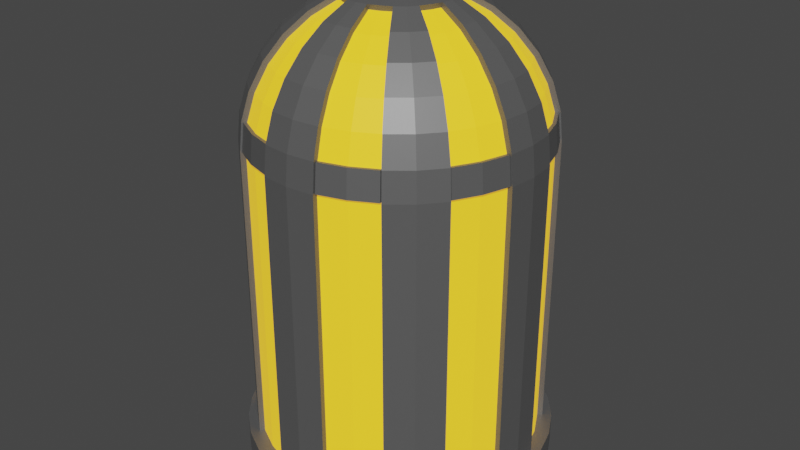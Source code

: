# Source: lightbulb.blend  (saved by Blender 3.6.11; exported with 4.5.12 LTS)
import bpy
from mathutils import Matrix  # noqa: F401  (used for matrix-valued properties, if any)

bpy.ops.wm.read_factory_settings(use_empty=True)
scene = bpy.context.scene
scene.name = 'Scene'

# ---- collections
col_collection = bpy.data.collections.new('Collection'); scene.collection.children.link(col_collection)

# ---- materials (node trees are filled in below, after node groups)
mat_material_001 = bpy.data.materials.new('Material.001')
mat_material_001.use_transparent_shadow = False
mat_material_002 = bpy.data.materials.new('Material.002')
mat_material_002.use_transparent_shadow = False

# ---- material node trees
mat_material_001.use_nodes = True; mat_material_001.node_tree.nodes.clear()
_N = mat_material_001.node_tree.nodes; _L = mat_material_001.node_tree.links
n0 = _N.new('ShaderNodeOutputMaterial'); n0.name = 'Material Output'; n0.location = (300, 300)
n1 = _N.new('ShaderNodeBsdfPrincipled'); n1.name = 'Principled BSDF'; n1.location = (10, 300)
n1.distribution = 'GGX'
n1.subsurface_method = 'RANDOM_WALK_SKIN'
n1.inputs[0].default_value = (0.1615, 0.1615, 0.1615, 1.0)
n1.inputs[1].default_value = 0.5046
n1.inputs[3].default_value = 1.45
n1.inputs[27].default_value = (0.0, 0.0, 0.0, 1.0)
n1.inputs[28].default_value = 1.0
_L.new(n1.outputs[0], n0.inputs[0])
n0.is_active_output = True
mat_material_002.use_nodes = True; mat_material_002.node_tree.nodes.clear()
_N = mat_material_002.node_tree.nodes; _L = mat_material_002.node_tree.links
n0 = _N.new('ShaderNodeBsdfPrincipled'); n0.name = 'Principled BSDF'; n0.location = (10, 300)
n0.distribution = 'GGX'
n0.subsurface_method = 'RANDOM_WALK_SKIN'
n0.inputs[0].default_value = (0.6731, 0.5009, 0.0, 1.0)
n0.inputs[3].default_value = 1.45
n0.inputs[13].default_value = 0.2523
n0.inputs[27].default_value = (0.8381, 0.3885, 0.02499, 1.0)
n0.inputs[28].default_value = 1.0
n1 = _N.new('ShaderNodeOutputMaterial'); n1.name = 'Material Output'; n1.location = (300, 300)
_L.new(n0.outputs[0], n1.inputs[0])
n1.is_active_output = True

# ---- world
world_world = bpy.data.worlds.new('World'); scene.world = world_world
world_world.use_nodes = True; world_world.node_tree.nodes.clear()
_N = world_world.node_tree.nodes; _L = world_world.node_tree.links
n0 = _N.new('ShaderNodeOutputWorld'); n0.name = 'World Output'; n0.location = (300, 300)
n1 = _N.new('ShaderNodeBackground'); n1.name = 'Background'; n1.location = (10, 300)
n1.inputs[0].default_value = (0.05088, 0.05088, 0.05088, 1.0)
_L.new(n1.outputs[0], n0.inputs[0])
n0.is_active_output = True
world_world.color = (0.05088, 0.05088, 0.05088)
world_world.use_sun_shadow = False
world_world.sun_shadow_jitter_overblur = 0.0

# ---- meshes
me_sphere = bpy.data.meshes.new('Sphere')
me_sphere.from_pydata([(0.07466, 0.3753, 0.9239), (0.1084, 0.5449, 0.8315), (0.1379, 0.6935, 0.7071), (0.1622, 0.8155, 0.5556), (0.1802, 0.9061, 0.3827), (0.1913, 0.9619, 0.1951), (0.1951, 0.9808, 0.0), (0.1464, 0.3536, 0.9239), (0.2126, 0.5133, 0.8315), (0.2706, 0.6533, 0.7071), (0.3182, 0.7682, 0.5556), (0.3536, 0.8536, 0.3827), (0.3753, 0.9061, 0.1951), (0.3827, 0.9239, 0.0), (0.2126, 0.3182, 0.9239), (0.3087, 0.4619, 0.8315), (0.3928, 0.5879, 0.7071), (0.4619, 0.6913, 0.5556), (0.5133, 0.7682, 0.3827), (0.5449, 0.8155, 0.1951), (0.5556, 0.8315, 0.0), (0.3182, 0.2126, 0.9239), (0.4619, 0.3087, 0.8315), (0.5879, 0.3928, 0.7071), (0.6913, 0.4619, 0.5556), (0.7682, 0.5133, 0.3827), (0.8155, 0.5449, 0.1951), (0.8315, 0.5556, 0.0), (0.3536, 0.1464, 0.9239), (0.5133, 0.2126, 0.8315), (0.6533, 0.2706, 0.7071), (0.7682, 0.3182, 0.5556), (0.8536, 0.3536, 0.3827), (0.9061, 0.3753, 0.1951), (0.9239, 0.3827, 0.0), (0.3753, 0.07466, 0.9239), (0.5449, 0.1084, 0.8315), (0.6935, 0.1379, 0.7071), (0.8155, 0.1622, 0.5556), (0.9061, 0.1802, 0.3827), (0.9619, 0.1913, 0.1951), (0.9808, 0.1951, 0.0), (0.3753, -0.07466, 0.9239), (0.5449, -0.1084, 0.8315), (0.6935, -0.1379, 0.7071), (0.8155, -0.1622, 0.5556), (0.9061, -0.1802, 0.3827), (0.9619, -0.1913, 0.1951), (0.9808, -0.1951, 0.0), (0.3536, -0.1464, 0.9239), (0.5133, -0.2126, 0.8315), (0.6533, -0.2706, 0.7071), (0.7682, -0.3182, 0.5556), (0.8536, -0.3536, 0.3827), (0.9061, -0.3753, 0.1951), (0.9239, -0.3827, 0.0), (0.3182, -0.2126, 0.9239), (0.4619, -0.3087, 0.8315), (0.5879, -0.3928, 0.7071), (0.6913, -0.4619, 0.5556), (0.7682, -0.5133, 0.3827), (0.8155, -0.5449, 0.1951), (0.8315, -0.5556, 0.0), (0.2126, -0.3182, 0.9239), (0.3087, -0.4619, 0.8315), (0.3928, -0.5879, 0.7071), (0.4619, -0.6913, 0.5556), (0.5133, -0.7682, 0.3827), (0.5449, -0.8155, 0.1951), (0.5556, -0.8315, 0.0), (0.1464, -0.3536, 0.9239), (0.2126, -0.5133, 0.8315), (0.2706, -0.6533, 0.7071), (0.3182, -0.7682, 0.5556), (0.3536, -0.8536, 0.3827), (0.3753, -0.9061, 0.1951), (0.3827, -0.9239, 0.0), (0.07466, -0.3753, 0.9239), (0.1084, -0.5449, 0.8315), (0.1379, -0.6935, 0.7071), (0.1622, -0.8155, 0.5556), (0.1802, -0.9061, 0.3827), (0.1913, -0.9619, 0.1951), (0.1951, -0.9808, 0.0), (-0.07466, -0.3753, 0.9239), (-0.1084, -0.5449, 0.8315), (-0.1379, -0.6935, 0.7071), (-0.1622, -0.8155, 0.5556), (-0.1802, -0.9061, 0.3827), (-0.1913, -0.9619, 0.1951), (-0.1951, -0.9808, 0.0), (-0.1464, -0.3536, 0.9239), (-0.2126, -0.5133, 0.8315), (-0.2706, -0.6533, 0.7071), (-0.3182, -0.7682, 0.5556), (-0.3536, -0.8536, 0.3827), (-0.3753, -0.9061, 0.1951), (-0.3827, -0.9239, 0.0), (-0.2126, -0.3182, 0.9239), (-0.3087, -0.4619, 0.8315), (-0.3928, -0.5879, 0.7071), (-0.4619, -0.6913, 0.5556), (-0.5133, -0.7682, 0.3827), (-0.5449, -0.8155, 0.1951), (-0.5556, -0.8315, 0.0), (-0.3182, -0.2126, 0.9239), (-0.4619, -0.3087, 0.8315), (-0.5879, -0.3928, 0.7071), (-0.6913, -0.4619, 0.5556), (-0.7682, -0.5133, 0.3827), (-0.8155, -0.5449, 0.1951), (-0.8315, -0.5556, 0.0), (-0.3536, -0.1464, 0.9239), (-0.5133, -0.2126, 0.8315), (-0.6533, -0.2706, 0.7071), (-0.7682, -0.3182, 0.5556), (-0.8536, -0.3536, 0.3827), (-0.9061, -0.3753, 0.1951), (-0.9239, -0.3827, 0.0), (-0.3753, -0.07466, 0.9239), (-0.5449, -0.1084, 0.8315), (-0.6935, -0.1379, 0.7071), (-0.8155, -0.1622, 0.5556), (-0.9061, -0.1802, 0.3827), (-0.9619, -0.1913, 0.1951), (-0.9808, -0.1951, 0.0), (-0.3753, 0.07466, 0.9239), (-0.5449, 0.1084, 0.8315), (-0.6935, 0.1379, 0.7071), (-0.8155, 0.1622, 0.5556), (-0.9061, 0.1802, 0.3827), (-0.9619, 0.1913, 0.1951), (-0.9808, 0.1951, 0.0), (-0.3536, 0.1464, 0.9239), (-0.5133, 0.2126, 0.8315), (-0.6533, 0.2706, 0.7071), (-0.7682, 0.3182, 0.5556), (-0.8536, 0.3536, 0.3827), (-0.9061, 0.3753, 0.1951), (-0.9239, 0.3827, 0.0), (-0.3182, 0.2126, 0.9239), (-0.4619, 0.3087, 0.8315), (-0.5879, 0.3928, 0.7071), (-0.6913, 0.4619, 0.5556), (-0.7682, 0.5133, 0.3827), (-0.8155, 0.5449, 0.1951), (-0.8315, 0.5556, 0.0), (-0.2126, 0.3182, 0.9239), (-0.3087, 0.4619, 0.8315), (-0.3928, 0.5879, 0.7071), (-0.4619, 0.6913, 0.5556), (-0.5133, 0.7682, 0.3827), (-0.5449, 0.8155, 0.1951), (-0.5556, 0.8315, 0.0), (-0.1464, 0.3536, 0.9239), (-0.2126, 0.5133, 0.8315), (-0.2706, 0.6533, 0.7071), (-0.3182, 0.7682, 0.5556), (-0.3536, 0.8536, 0.3827), (-0.3753, 0.9061, 0.1951), (-0.3827, 0.9239, 0.0), (-0.07466, 0.3753, 0.9239), (-0.1084, 0.5449, 0.8315), (-0.1379, 0.6935, 0.7071), (-0.1622, 0.8155, 0.5556), (-0.1802, 0.9061, 0.3827), (-0.1913, 0.9619, 0.1951), (-0.1951, 0.9808, 0.0), (0.0, 1.0, -2.146), (0.1951, 0.9808, -2.146), (0.3827, 0.9239, -2.146), (0.5556, 0.8315, -2.146), (0.7071, 0.7071, -2.146), (0.8315, 0.5556, -2.146), (0.9239, 0.3827, -2.146), (0.9808, 0.1951, -2.146), (1.0, -1.639e-07, -2.146), (0.9808, -0.1951, -2.146), (0.9239, -0.3827, -2.146), (0.8315, -0.5556, -2.146), (0.7071, -0.7071, -2.146), (0.5556, -0.8315, -2.146), (0.3827, -0.9239, -2.146), (0.1951, -0.9808, -2.146), (-3.278e-07, -1.0, -2.146), (-0.1951, -0.9808, -2.146), (-0.3827, -0.9239, -2.146), (-0.5556, -0.8315, -2.146), (-0.7071, -0.7071, -2.146), (-0.8315, -0.5556, -2.146), (-0.9239, -0.3827, -2.146), (-0.9808, -0.1951, -2.146), (-1.0, 4.47e-07, -2.146), (-0.9808, 0.1951, -2.146), (-0.9239, 0.3827, -2.146), (-0.8315, 0.5556, -2.146), (-0.7071, 0.7071, -2.146), (-0.5556, 0.8315, -2.146), (-0.3827, 0.9239, -2.146), (-0.1951, 0.9808, -2.146), (0.1951, 0.9808, -2.348), (4.318e-08, 1.0, -2.348), (0.3827, 0.9239, -2.348), (0.5556, 0.8315, -2.348), (0.7071, 0.7071, -2.348), (0.8315, 0.5556, -2.348), (0.9239, 0.3827, -2.348), (0.9808, 0.1951, -2.348), (1.0, -1.639e-07, -2.348), (0.9808, -0.1951, -2.348), (0.9239, -0.3827, -2.348), (0.8315, -0.5556, -2.348), (0.7071, -0.7071, -2.348), (0.5556, -0.8315, -2.348), (0.3827, -0.9239, -2.348), (0.1951, -0.9808, -2.348), (-2.846e-07, -1.0, -2.348), (-0.1951, -0.9808, -2.348), (-0.3827, -0.9239, -2.348), (-0.5556, -0.8315, -2.348), (-0.7071, -0.7071, -2.348), (-0.8315, -0.5556, -2.348), (-0.9239, -0.3827, -2.348), (-0.9808, -0.1951, -2.348), (-1.0, 4.47e-07, -2.348), (-0.9808, 0.1951, -2.348), (-0.9239, 0.3827, -2.348), (-0.8315, 0.5556, -2.348), (-0.7071, 0.7071, -2.348), (-0.5556, 0.8315, -2.348), (-0.3827, 0.9239, -2.348), (-0.1951, 0.9808, -2.348), (0.2151, 1.082, -2.146), (-2.987e-07, 1.103, -2.146), (0.422, 1.019, -2.146), (0.6127, 0.9169, -2.146), (0.7798, 0.7798, -2.146), (0.9169, 0.6127, -2.146), (1.019, 0.422, -2.146), (1.082, 0.2151, -2.146), (1.103, -2.114e-07, -2.146), (1.082, -0.2151, -2.146), (1.019, -0.422, -2.146), (0.9169, -0.6127, -2.146), (0.7798, -0.7798, -2.146), (0.6127, -0.9169, -2.146), (0.422, -1.019, -2.146), (0.2151, -1.082, -2.146), (-3.915e-07, -1.103, -2.146), (-0.2151, -1.082, -2.146), (-0.422, -1.019, -2.146), (-0.6127, -0.9169, -2.146), (-0.7798, -0.7798, -2.146), (-0.9169, -0.6127, -2.146), (-1.019, -0.422, -2.146), (-1.082, -0.2151, -2.146), (-1.103, 4.936e-07, -2.146), (-1.082, 0.2151, -2.146), (-1.019, 0.422, -2.146), (-0.9169, 0.6127, -2.146), (-0.7798, 0.7798, -2.146), (-0.6127, 0.9169, -2.146), (-0.422, 1.019, -2.146), (-0.2151, 1.082, -2.146), (0.2151, 1.082, -2.348), (-2.526e-07, 1.103, -2.348), (0.422, 1.019, -2.348), (0.6127, 0.9169, -2.348), (0.7798, 0.7798, -2.348), (0.9169, 0.6127, -2.348), (1.019, 0.422, -2.348), (1.082, 0.2151, -2.348), (1.103, -2.119e-07, -2.348), (1.082, -0.2151, -2.348), (1.019, -0.422, -2.348), (0.9169, -0.6127, -2.348), (0.7798, -0.7798, -2.348), (0.6127, -0.9169, -2.348), (0.422, -1.019, -2.348), (0.2151, -1.082, -2.348), (-3.464e-07, -1.103, -2.348), (-0.2151, -1.082, -2.348), (-0.422, -1.019, -2.348), (-0.6127, -0.9169, -2.348), (-0.7798, -0.7798, -2.348), (-0.9169, -0.6127, -2.348), (-1.019, -0.422, -2.348), (-1.082, -0.2151, -2.348), (-1.103, 4.936e-07, -2.348), (-1.082, 0.2151, -2.348), (-1.019, 0.422, -2.348), (-0.9169, 0.6127, -2.348), (-0.7798, 0.7798, -2.348), (-0.6127, 0.9169, -2.348), (-0.422, 1.019, -2.348), (-0.2151, 1.082, -2.348), (-6.231e-08, 1.017, 0.2023), (-9.332e-08, 1.037, 0.001829), (0.03953, 0.1987, 1.017), (0.07665, 0.3885, 0.9588), (0.1104, 0.5658, 0.8624), (0.1406, 0.72, 0.7334), (0.1653, 0.8465, 0.5762), (0.1836, 0.9406, 0.3969), (0.1949, 0.9984, 0.2023), (0.1988, 1.018, 0.00182), (-3.778e-08, 0.5765, 0.8625), (-4.138e-08, 0.8626, 0.5762), (0.07753, 0.1872, 1.017), (0.1506, 0.3636, 0.9597), (0.1126, 0.1685, 1.017), (0.2205, 0.3289, 0.9588), (0.322, 0.4782, 0.8624), (0.4097, 0.6085, 0.7334), (0.4817, 0.7155, 0.5762), (0.5352, 0.7949, 0.3969), (0.5682, 0.8439, 0.2023), (0.5793, 0.8603, 0.00182), (0.1433, 0.1433, 1.017), (0.2809, 0.2809, 0.9583), (0.4076, 0.4076, 0.8625), (0.5188, 0.5188, 0.7334), (0.61, 0.61, 0.5762), (0.6777, 0.6777, 0.3969), (0.7195, 0.7195, 0.2023), (0.7335, 0.7335, 0.001829), (0.1685, 0.1126, 1.017), (0.3289, 0.2205, 0.9588), (0.4782, 0.322, 0.8624), (0.6085, 0.4097, 0.7334), (0.7155, 0.4817, 0.5762), (0.7949, 0.5352, 0.3969), (0.8439, 0.5682, 0.2023), (0.8603, 0.5793, 0.00182), (1.08e-09, -1.276e-09, 1.037), (0.1872, 0.07753, 1.017), (0.3636, 0.1506, 0.9597), (0.1987, 0.03953, 1.017), (0.3885, 0.07665, 0.9588), (0.5658, 0.1104, 0.8624), (0.72, 0.1406, 0.7334), (0.8465, 0.1653, 0.5762), (0.9406, 0.1836, 0.3969), (0.9984, 0.1949, 0.2023), (1.018, 0.1988, 0.00182), (0.2026, -1.148e-08, 1.017), (0.3972, -2.401e-08, 0.9583), (0.5765, -5.703e-08, 0.8625), (0.7337, 1.001e-08, 0.7334), (0.8626, -9.48e-08, 0.5762), (0.9585, 4.299e-08, 0.3969), (1.017, -9.715e-08, 0.2023), (1.037, -1.787e-07, 0.001829), (0.1987, -0.03953, 1.017), (0.3885, -0.07665, 0.9588), (0.5658, -0.1104, 0.8624), (0.72, -0.1406, 0.7334), (0.8465, -0.1653, 0.5762), (0.9406, -0.1836, 0.3969), (0.9984, -0.1949, 0.2023), (1.018, -0.1988, 0.00182), (0.1872, -0.07753, 1.017), (0.3636, -0.1506, 0.9597), (0.1685, -0.1126, 1.017), (0.3289, -0.2205, 0.9588), (0.4782, -0.322, 0.8624), (0.6085, -0.4097, 0.7334), (0.7155, -0.4817, 0.5762), (0.7949, -0.5352, 0.3969), (0.8438, -0.5682, 0.2023), (0.8603, -0.5793, 0.00182), (0.1433, -0.1433, 1.017), (0.2809, -0.2809, 0.9583), (0.4076, -0.4076, 0.8625), (0.5188, -0.5188, 0.7334), (0.61, -0.61, 0.5762), (0.6777, -0.6777, 0.3969), (0.7195, -0.7195, 0.2023), (0.7335, -0.7335, 0.001829), (0.1126, -0.1685, 1.017), (0.2205, -0.3289, 0.9588), (0.322, -0.4782, 0.8624), (0.4097, -0.6085, 0.7334), (0.4817, -0.7155, 0.5762), (0.5352, -0.7949, 0.3969), (0.5682, -0.8438, 0.2023), (0.5793, -0.8603, 0.00182), (0.07753, -0.1872, 1.017), (0.1506, -0.3636, 0.9597), (0.03953, -0.1987, 1.017), (0.07665, -0.3885, 0.9588), (0.1104, -0.5658, 0.8624), (0.1406, -0.72, 0.7334), (0.1653, -0.8465, 0.5762), (0.1836, -0.9406, 0.3969), (0.1949, -0.9984, 0.2023), (0.1988, -1.018, 0.00182), (-8.064e-09, -0.2026, 1.017), (-5.399e-08, -0.3972, 0.9583), (-1.018e-07, -0.5765, 0.8625), (-2.006e-08, -0.7337, 0.7334), (-1.114e-07, -0.8626, 0.5762), (2.575e-08, -0.9585, 0.3969), (-1.439e-07, -1.017, 0.2023), (-3.475e-07, -1.037, 0.001829), (-0.03953, -0.1987, 1.017), (-0.07665, -0.3885, 0.9588), (-0.1104, -0.5658, 0.8624), (-0.1406, -0.72, 0.7334), (-0.1653, -0.8465, 0.5762), (-0.1836, -0.9406, 0.3969), (-0.1949, -0.9984, 0.2023), (-0.1988, -1.018, 0.00182), (-0.07753, -0.1872, 1.017), (-0.1506, -0.3636, 0.9597), (-0.1126, -0.1685, 1.017), (-0.2205, -0.3289, 0.9588), (-0.322, -0.4782, 0.8624), (-0.4097, -0.6085, 0.7334), (-0.4817, -0.7155, 0.5762), (-0.5352, -0.7949, 0.3969), (-0.5682, -0.8438, 0.2023), (-0.5793, -0.8603, 0.00182), (-0.1433, -0.1433, 1.017), (-0.2809, -0.2809, 0.9583), (-0.4076, -0.4076, 0.8625), (-0.5188, -0.5188, 0.7334), (-0.61, -0.61, 0.5762), (-0.6777, -0.6777, 0.3969), (-0.7195, -0.7195, 0.2023), (-0.7335, -0.7335, 0.001829), (-0.1685, -0.1126, 1.017), (-0.3289, -0.2205, 0.9588), (-0.4782, -0.322, 0.8624), (-0.6085, -0.4097, 0.7334), (-0.7155, -0.4817, 0.5762), (-0.7949, -0.5352, 0.3969), (-0.8438, -0.5682, 0.2023), (-0.8603, -0.5793, 0.00182), (-0.1872, -0.07753, 1.017), (-0.3636, -0.1506, 0.9597), (-0.1987, -0.03953, 1.017), (-0.3885, -0.07665, 0.9588), (-0.5658, -0.1104, 0.8624), (-0.72, -0.1406, 0.7334), (-0.8465, -0.1653, 0.5762), (-0.9406, -0.1836, 0.3969), (-0.9984, -0.1949, 0.2023), (-1.018, -0.1987, 0.00182), (-0.2026, 1.977e-08, 1.017), (-0.3972, 5.484e-08, 0.9583), (-0.5765, 1.548e-07, 0.8625), (-0.7337, 3.622e-08, 0.7334), (-0.8626, 1.742e-07, 0.5762), (-0.9585, 2.3e-08, 0.3969), (-1.017, 2.83e-07, 0.2023), (-1.037, 4.651e-07, 0.001829), (-0.1987, 0.03953, 1.017), (-0.3885, 0.07665, 0.9588), (-0.5658, 0.1104, 0.8624), (-0.72, 0.1406, 0.7334), (-0.8465, 0.1653, 0.5762), (-0.9406, 0.1836, 0.3969), (-0.9984, 0.1949, 0.2023), (-1.018, 0.1988, 0.00182), (-0.1872, 0.07753, 1.017), (-0.3636, 0.1506, 0.9597), (-0.1685, 0.1126, 1.017), (-0.3289, 0.2205, 0.9588), (-0.4782, 0.322, 0.8624), (-0.6085, 0.4097, 0.7334), (-0.7155, 0.4817, 0.5762), (-0.7949, 0.5352, 0.3969), (-0.8438, 0.5682, 0.2023), (-0.8603, 0.5793, 0.00182), (-0.1433, 0.1433, 1.017), (-0.2809, 0.2809, 0.9583), (-0.4076, 0.4076, 0.8625), (-0.5188, 0.5188, 0.7334), (-0.61, 0.61, 0.5762), (-0.6777, 0.6777, 0.3969), (-0.7195, 0.7195, 0.2023), (-0.7335, 0.7335, 0.001829), (-0.1126, 0.1685, 1.017), (-0.2205, 0.3289, 0.9588), (-0.322, 0.4782, 0.8624), (-0.4097, 0.6085, 0.7334), (-0.4817, 0.7155, 0.5762), (-0.5352, 0.7949, 0.3969), (-0.5682, 0.8438, 0.2023), (-0.5793, 0.8603, 0.00182), (-0.07753, 0.1872, 1.017), (-0.1506, 0.3636, 0.9597), (-0.03953, 0.1987, 1.017), (-0.07665, 0.3885, 0.9588), (-0.1104, 0.5658, 0.8624), (-0.1406, 0.72, 0.7334), (-0.1653, 0.8465, 0.5762), (-0.1836, 0.9406, 0.3969), (-0.1949, 0.9984, 0.2023), (-0.1988, 1.018, 0.00182), (-1.36e-09, 0.2026, 1.017), (3.618e-08, 0.3972, 0.9583), (5.617e-08, 0.7337, 0.7334), (1.435e-08, 0.9585, 0.3969), (0.1988, 1.018, -2.146), (-1.083e-07, 1.037, -2.146), (0.7335, 0.7335, -2.146), (0.5793, 0.8604, -2.146), (0.8604, 0.5793, -2.146), (1.037, -1.812e-07, -2.146), (1.018, 0.1988, -2.146), (1.018, -0.1988, -2.146), (0.7335, -0.7335, -2.146), (0.8604, -0.5793, -2.146), (0.5793, -0.8604, -2.146), (-3.506e-07, -1.037, -2.146), (0.1988, -1.018, -2.146), (-0.1988, -1.018, -2.146), (-0.7335, -0.7335, -2.146), (-0.5793, -0.8604, -2.146), (-0.8604, -0.5793, -2.146), (-1.018, -0.1988, -2.146), (-1.037, 4.641e-07, -2.146), (-1.018, 0.1988, -2.146), (-0.7335, 0.7335, -2.146), (-0.8604, 0.5793, -2.146), (-0.5793, 0.8604, -2.146), (-0.1988, 1.018, -2.146), (0.1986, 0.9859, 0.1975), (0.2024, 1.005, 0.002455), (0.3849, 0.9293, 0.1976), (0.3923, 0.947, 0.002467), (0.5567, 0.8376, 0.1975), (0.5674, 0.8536, 0.002455), (0.8376, 0.5567, 0.1975), (0.8536, 0.5674, 0.002455), (0.9293, 0.3849, 0.1976), (0.947, 0.3923, 0.002467), (0.9859, 0.1986, 0.1975), (1.005, 0.2024, 0.002455), (0.9859, -0.1986, 0.1975), (1.005, -0.2024, 0.002455), (0.9293, -0.3849, 0.1976), (0.947, -0.3923, 0.002467), (0.8376, -0.5567, 0.1975), (0.8536, -0.5674, 0.002455), (0.5567, -0.8376, 0.1975), (0.5674, -0.8536, 0.002455), (0.3849, -0.9293, 0.1976), (0.3923, -0.947, 0.002467), (0.1986, -0.9859, 0.1975), (0.2024, -1.005, 0.002455), (-0.1986, -0.9859, 0.1975), (-0.2024, -1.005, 0.002455), (-0.3849, -0.9293, 0.1976), (-0.3923, -0.947, 0.002467), (-0.5567, -0.8376, 0.1975), (-0.5674, -0.8536, 0.002455), (-0.8376, -0.5567, 0.1975), (-0.8536, -0.5674, 0.002455), (-0.9293, -0.3849, 0.1976), (-0.947, -0.3923, 0.002467), (-0.9859, -0.1986, 0.1975), (-1.005, -0.2024, 0.002455), (-0.9859, 0.1986, 0.1975), (-1.005, 0.2024, 0.002455), (-0.9293, 0.3849, 0.1976), (-0.947, 0.3923, 0.002467), (-0.8376, 0.5567, 0.1975), (-0.8536, 0.5674, 0.002455), (-0.5567, 0.8376, 0.1975), (-0.5674, 0.8536, 0.002455), (-0.3849, 0.9293, 0.1976), (-0.3923, 0.947, 0.002467), (-0.1986, 0.9859, 0.1975), (-0.2024, 1.005, 0.002455)], [], [(1, 0, 7, 8), (2, 1, 8, 9), (3, 2, 9, 10), (4, 3, 10, 11), (5, 4, 11, 12), (83, 76, 550, 552), (11, 10, 17, 18), (12, 11, 18, 19), (89, 96, 555, 553), (8, 7, 14, 15), (9, 8, 15, 16), (10, 9, 16, 17), (23, 22, 29, 30), (24, 23, 30, 31), (25, 24, 31, 32), (26, 25, 32, 33), (145, 146, 570, 569), (22, 21, 28, 29), (75, 82, 551, 549), (29, 28, 35, 36), (30, 29, 36, 37), (31, 30, 37, 38), (32, 31, 38, 39), (33, 32, 39, 40), (39, 38, 341, 342), (140, 133, 466, 468), (6, 169, 505, 305), (164, 163, 496, 497), (38, 37, 340, 341), (14, 7, 309, 311), (163, 162, 495, 496), (37, 36, 339, 340), (89, 90, 412, 411), (69, 181, 515, 386), (162, 161, 494, 495), (36, 35, 338, 339), (88, 89, 411, 410), (87, 88, 410, 409), (171, 20, 317, 508), (28, 21, 327, 336), (45, 44, 51, 52), (46, 45, 52, 53), (47, 46, 53, 54), (6, 5, 529, 530), (86, 87, 409, 408), (48, 177, 512, 360), (43, 42, 49, 50), (44, 43, 50, 51), (85, 86, 408, 407), (146, 145, 473, 474), (50, 49, 56, 57), (51, 50, 57, 58), (52, 51, 58, 59), (53, 52, 59, 60), (54, 53, 60, 61), (13, 6, 530, 532), (84, 85, 407, 406), (145, 144, 472, 473), (20, 19, 316, 317), (119, 112, 440, 442), (144, 143, 471, 472), (19, 18, 315, 316), (90, 185, 518, 412), (143, 142, 470, 471), (18, 17, 314, 315), (142, 141, 469, 470), (17, 16, 313, 314), (195, 146, 474, 526), (68, 69, 386, 385), (154, 147, 484, 492), (141, 140, 468, 469), (16, 15, 312, 313), (67, 66, 73, 74), (68, 67, 74, 75), (125, 118, 562, 564), (168, 199, 528, 506), (67, 68, 385, 384), (64, 63, 70, 71), (65, 64, 71, 72), (66, 65, 72, 73), (71, 70, 77, 78), (72, 71, 78, 79), (73, 72, 79, 80), (74, 73, 80, 81), (75, 74, 81, 82), (33, 40, 539, 537), (15, 14, 311, 312), (66, 67, 384, 383), (65, 66, 383, 382), (197, 196, 525, 527), (64, 65, 382, 381), (125, 124, 447, 448), (98, 91, 414, 416), (196, 195, 526, 525), (63, 64, 381, 380), (124, 123, 446, 447), (123, 122, 445, 446), (122, 121, 444, 445), (193, 192, 523, 524), (121, 120, 443, 444), (47, 48, 360, 359), (192, 191, 522, 523), (120, 119, 442, 443), (133, 126, 458, 466), (89, 88, 95, 96), (160, 153, 572, 574), (46, 47, 359, 358), (45, 46, 358, 357), (85, 84, 91, 92), (86, 85, 92, 93), (87, 86, 93, 94), (88, 87, 94, 95), (93, 92, 99, 100), (94, 93, 100, 101), (95, 94, 101, 102), (96, 95, 102, 103), (76, 69, 548, 550), (7, 0, 299, 309), (44, 45, 357, 356), (92, 91, 98, 99), (189, 188, 519, 521), (43, 44, 356, 355), (104, 103, 421, 422), (188, 187, 520, 519), (42, 43, 355, 354), (103, 102, 420, 421), (102, 101, 419, 420), (112, 105, 432, 440), (101, 100, 418, 419), (185, 184, 516, 518), (100, 99, 417, 418), (184, 183, 517, 516), (152, 153, 490, 489), (99, 98, 416, 417), (151, 152, 489, 488), (26, 27, 333, 332), (5, 12, 531, 529), (150, 151, 488, 487), (25, 26, 332, 331), (106, 105, 112, 113), (107, 106, 113, 114), (108, 107, 114, 115), (109, 108, 115, 116), (110, 109, 116, 117), (115, 114, 121, 122), (116, 115, 122, 123), (117, 116, 123, 124), (117, 124, 563, 561), (77, 70, 388, 390), (181, 180, 513, 515), (113, 112, 119, 120), (114, 113, 120, 121), (149, 150, 487, 486), (24, 25, 331, 330), (180, 179, 514, 513), (148, 149, 486, 485), (23, 24, 330, 329), (183, 83, 396, 517), (83, 82, 395, 396), (147, 148, 485, 484), (22, 23, 329, 328), (82, 81, 394, 395), (91, 84, 406, 414), (5, 6, 305, 304), (21, 22, 328, 327), (81, 80, 393, 394), (4, 5, 304, 303), (177, 176, 510, 512), (191, 125, 448, 522), (127, 126, 133, 134), (128, 127, 134, 135), (129, 128, 135, 136), (130, 129, 136, 137), (131, 130, 137, 138), (41, 34, 538, 540), (80, 79, 392, 393), (137, 136, 143, 144), (138, 137, 144, 145), (152, 159, 573, 571), (3, 4, 303, 302), (176, 175, 511, 510), (134, 133, 140, 141), (135, 134, 141, 142), (136, 135, 142, 143), (79, 78, 391, 392), (131, 132, 464, 463), (2, 3, 302, 301), (78, 77, 390, 391), (130, 131, 463, 462), (1, 2, 301, 300), (56, 49, 362, 364), (199, 167, 500, 528), (129, 130, 462, 461), (0, 1, 300, 299), (173, 172, 507, 509), (128, 129, 461, 460), (172, 171, 508, 507), (175, 41, 344, 511), (127, 128, 460, 459), (62, 61, 369, 370), (148, 147, 154, 155), (149, 148, 155, 156), (150, 149, 156, 157), (151, 150, 157, 158), (152, 151, 158, 159), (68, 75, 549, 547), (179, 62, 370, 514), (70, 63, 380, 388), (159, 158, 165, 166), (132, 131, 565, 566), (126, 127, 459, 458), (61, 60, 368, 369), (155, 154, 161, 162), (156, 155, 162, 163), (157, 156, 163, 164), (158, 157, 164, 165), (169, 168, 506, 505), (60, 59, 367, 368), (27, 173, 509, 333), (59, 58, 366, 367), (161, 154, 492, 494), (58, 57, 365, 366), (110, 111, 438, 437), (187, 104, 422, 520), (139, 146, 195, 194), (35, 28, 336, 338), (48, 55, 178, 177), (13, 20, 171, 170), (57, 56, 364, 365), (109, 110, 437, 436), (111, 189, 521, 438), (132, 139, 194, 193), (111, 118, 190, 189), (97, 104, 187, 186), (108, 109, 436, 435), (6, 13, 170, 169), (107, 108, 435, 434), (132, 193, 524, 464), (34, 41, 175, 174), (160, 167, 199, 198), (49, 42, 354, 362), (106, 107, 434, 433), (167, 166, 499, 500), (41, 40, 343, 344), (69, 76, 182, 181), (153, 160, 198, 197), (118, 125, 191, 190), (105, 106, 433, 432), (153, 197, 527, 490), (27, 34, 174, 173), (166, 165, 498, 499), (76, 83, 183, 182), (90, 97, 186, 185), (40, 39, 342, 343), (165, 164, 497, 498), (55, 62, 179, 178), (231, 230, 294, 295), (200, 202, 203, 204, 205, 206, 207, 208, 209, 210, 211, 212, 213, 214, 215, 216, 217, 218, 219, 220, 221, 222, 223, 224, 225, 226, 227, 228, 229, 230, 231, 201), (183, 184, 248, 247), (204, 203, 267, 268), (230, 229, 293, 294), (182, 183, 247, 246), (203, 202, 266, 267), (229, 228, 292, 293), (181, 182, 246, 245), (202, 200, 264, 266), (228, 227, 291, 292), (180, 181, 245, 244), (200, 201, 265, 264), (227, 226, 290, 291), (179, 180, 244, 243), (226, 225, 289, 290), (178, 179, 243, 242), (225, 224, 288, 289), (177, 178, 242, 241), (224, 223, 287, 288), (176, 177, 241, 240), (223, 222, 286, 287), (175, 176, 240, 239), (222, 221, 285, 286), (174, 175, 239, 238), (221, 220, 284, 285), (173, 174, 238, 237), (199, 168, 233, 263), (220, 219, 283, 284), (172, 173, 237, 236), (198, 199, 263, 262), (219, 218, 282, 283), (171, 172, 236, 235), (252, 253, 285, 284), (239, 240, 272, 271), (253, 254, 286, 285), (240, 241, 273, 272), (254, 255, 287, 286), (241, 242, 274, 273), (255, 256, 288, 287), (242, 243, 275, 274), (256, 257, 289, 288), (243, 244, 276, 275), (257, 258, 290, 289), (244, 245, 277, 276), (258, 259, 291, 290), (245, 246, 278, 277), (233, 232, 264, 265), (259, 260, 292, 291), (246, 247, 279, 278), (232, 234, 266, 264), (260, 261, 293, 292), (247, 248, 280, 279), (234, 235, 267, 266), (261, 262, 294, 293), (248, 249, 281, 280), (235, 236, 268, 267), (262, 263, 295, 294), (249, 250, 282, 281), (236, 237, 269, 268), (263, 233, 265, 295), (250, 251, 283, 282), (237, 238, 270, 269), (251, 252, 284, 283), (238, 239, 271, 270), (205, 204, 268, 269), (184, 185, 249, 248), (201, 231, 295, 265), (206, 205, 269, 270), (185, 186, 250, 249), (207, 206, 270, 271), (186, 187, 251, 250), (208, 207, 271, 272), (187, 188, 252, 251), (209, 208, 272, 273), (188, 189, 253, 252), (210, 209, 273, 274), (189, 190, 254, 253), (211, 210, 274, 275), (190, 191, 255, 254), (212, 211, 275, 276), (191, 192, 256, 255), (213, 212, 276, 277), (192, 193, 257, 256), (214, 213, 277, 278), (193, 194, 258, 257), (215, 214, 278, 279), (194, 195, 259, 258), (168, 169, 232, 233), (216, 215, 279, 280), (195, 196, 260, 259), (169, 170, 234, 232), (217, 216, 280, 281), (196, 197, 261, 260), (170, 171, 235, 234), (218, 217, 281, 282), (197, 198, 262, 261), (503, 306, 300, 301), (307, 503, 301, 302), (504, 307, 302, 303), (296, 504, 303, 304), (297, 296, 304, 305), (501, 334, 298), (502, 501, 298, 299), (306, 502, 299, 300), (299, 298, 308, 309), (298, 334, 308), (308, 334, 310), (309, 308, 310, 311), (312, 311, 319, 320), (313, 312, 320, 321), (314, 313, 321, 322), (315, 314, 322, 323), (316, 315, 323, 324), (317, 316, 324, 325), (310, 334, 318), (311, 310, 318, 319), (324, 323, 331, 332), (325, 324, 332, 333), (318, 334, 326), (319, 318, 326, 327), (320, 319, 327, 328), (321, 320, 328, 329), (322, 321, 329, 330), (323, 322, 330, 331), (326, 334, 335), (327, 326, 335, 336), (335, 334, 337), (336, 335, 337, 338), (340, 339, 347, 348), (341, 340, 348, 349), (342, 341, 349, 350), (343, 342, 350, 351), (344, 343, 351, 352), (337, 334, 345), (338, 337, 345, 346), (339, 338, 346, 347), (352, 351, 359, 360), (345, 334, 353), (346, 345, 353, 354), (347, 346, 354, 355), (348, 347, 355, 356), (349, 348, 356, 357), (350, 349, 357, 358), (351, 350, 358, 359), (353, 334, 361), (354, 353, 361, 362), (361, 334, 363), (362, 361, 363, 364), (367, 366, 374, 375), (368, 367, 375, 376), (369, 368, 376, 377), (370, 369, 377, 378), (363, 334, 371), (364, 363, 371, 372), (365, 364, 372, 373), (366, 365, 373, 374), (372, 371, 379, 380), (373, 372, 380, 381), (374, 373, 381, 382), (375, 374, 382, 383), (376, 375, 383, 384), (377, 376, 384, 385), (378, 377, 385, 386), (371, 334, 379), (379, 334, 387), (380, 379, 387, 388), (387, 334, 389), (388, 387, 389, 390), (395, 394, 402, 403), (396, 395, 403, 404), (389, 334, 397), (390, 389, 397, 398), (391, 390, 398, 399), (392, 391, 399, 400), (393, 392, 400, 401), (394, 393, 401, 402), (399, 398, 406, 407), (400, 399, 407, 408), (401, 400, 408, 409), (402, 401, 409, 410), (403, 402, 410, 411), (404, 403, 411, 412), (397, 334, 405), (398, 397, 405, 406), (405, 334, 413), (406, 405, 413, 414), (413, 334, 415), (414, 413, 415, 416), (422, 421, 429, 430), (415, 334, 423), (416, 415, 423, 424), (417, 416, 424, 425), (418, 417, 425, 426), (419, 418, 426, 427), (420, 419, 427, 428), (421, 420, 428, 429), (426, 425, 433, 434), (427, 426, 434, 435), (428, 427, 435, 436), (429, 428, 436, 437), (430, 429, 437, 438), (423, 334, 431), (424, 423, 431, 432), (425, 424, 432, 433), (431, 334, 439), (432, 431, 439, 440), (439, 334, 441), (440, 439, 441, 442), (442, 441, 449, 450), (443, 442, 450, 451), (444, 443, 451, 452), (445, 444, 452, 453), (446, 445, 453, 454), (447, 446, 454, 455), (448, 447, 455, 456), (441, 334, 449), (454, 453, 461, 462), (455, 454, 462, 463), (456, 455, 463, 464), (449, 334, 457), (450, 449, 457, 458), (451, 450, 458, 459), (452, 451, 459, 460), (453, 452, 460, 461), (458, 457, 465, 466), (457, 334, 465), (465, 334, 467), (466, 465, 467, 468), (469, 468, 476, 477), (470, 469, 477, 478), (471, 470, 478, 479), (472, 471, 479, 480), (473, 472, 480, 481), (474, 473, 481, 482), (467, 334, 475), (468, 467, 475, 476), (481, 480, 488, 489), (482, 481, 489, 490), (475, 334, 483), (476, 475, 483, 484), (477, 476, 484, 485), (478, 477, 485, 486), (479, 478, 486, 487), (480, 479, 487, 488), (483, 334, 491), (484, 483, 491, 492), (491, 334, 493), (492, 491, 493, 494), (496, 495, 306, 503), (497, 496, 503, 307), (498, 497, 307, 504), (499, 498, 504, 296), (500, 499, 296, 297), (493, 334, 501), (494, 493, 501, 502), (495, 494, 502, 306), (404, 412, 518, 516), (378, 386, 515, 513), (297, 305, 505, 506), (482, 490, 527, 525), (325, 333, 509, 507), (370, 378, 513, 514), (474, 482, 525, 526), (317, 325, 507, 508), (448, 456, 523, 522), (500, 297, 506, 528), (430, 438, 521, 519), (396, 404, 516, 517), (352, 360, 512, 510), (456, 464, 524, 523), (344, 352, 510, 511), (422, 430, 519, 520), (530, 529, 531, 532), (532, 531, 533, 534), (536, 535, 537, 538), (538, 537, 539, 540), (542, 541, 543, 544), (544, 543, 545, 546), (548, 547, 549, 550), (550, 549, 551, 552), (554, 553, 555, 556), (556, 555, 557, 558), (560, 559, 561, 562), (562, 561, 563, 564), (566, 565, 567, 568), (568, 567, 569, 570), (572, 571, 573, 574), (574, 573, 575, 576), (103, 104, 558, 557), (69, 68, 547, 548), (61, 62, 546, 545), (26, 33, 537, 535), (97, 90, 554, 556), (62, 55, 544, 546), (34, 27, 536, 538), (138, 145, 569, 567), (153, 152, 571, 572), (111, 110, 559, 560), (146, 139, 568, 570), (27, 26, 535, 536), (19, 20, 534, 533), (131, 138, 567, 565), (96, 103, 557, 555), (47, 54, 543, 541), (166, 167, 576, 575), (139, 132, 566, 568), (118, 111, 560, 562), (90, 89, 553, 554), (104, 97, 556, 558), (82, 83, 552, 551), (124, 125, 564, 563), (55, 48, 542, 544), (159, 166, 575, 573), (110, 117, 561, 559), (12, 19, 533, 531), (54, 61, 545, 543), (20, 13, 532, 534), (167, 160, 574, 576), (48, 47, 541, 542), (40, 41, 540, 539)])
me_sphere.polygons.foreach_set('material_index', [1, 1, 1, 1, 1, 0, 1, 1, 0, 1, 1, 1, 1, 1, 1, 1, 0, 1, 0, 1, 1, 1, 1, 1, 0, 0, 0, 0, 0, 0, 0, 0, 0, 0, 0, 0, 0, 0, 0, 0, 1, 1, 1, 0, 0, 0, 1, 1, 0, 0, 1, 1, 1, 1, 1, 0, 0, 0, 0, 0, 0, 0, 0, 0, 0, 0, 0, 0, 0, 0, 0, 0, 1, 1, 0, 0, 0, 1, 1, 1, 1, 1, 1, 1, 1, 0, 0, 0, 0, 0, 0, 0, 0, 0, 0, 0, 0, 0, 0, 0, 0, 0, 0, 0, 1, 0, 0, 0, 1, 1, 1, 1, 1, 1, 1, 1, 0, 0, 0, 1, 0, 0, 0, 0, 0, 0, 0, 0, 0, 0, 0, 0, 0, 0, 0, 0, 0, 0, 0, 1, 1, 1, 1, 1, 1, 1, 1, 0, 0, 0, 1, 1, 0, 0, 0, 0, 0, 0, 0, 0, 0, 0, 0, 0, 0, 0, 0, 0, 0, 1, 1, 1, 1, 1, 0, 0, 1, 1, 0, 0, 0, 1, 1, 1, 0, 0, 0, 0, 0, 0, 0, 0, 0, 0, 0, 0, 0, 0, 0, 0, 1, 1, 1, 1, 1, 0, 0, 0, 1, 0, 0, 0, 1, 1, 1, 1, 0, 0, 0, 0, 0, 0, 0, 0, 1, 0, 1, 1, 0, 0, 0, 1, 1, 1, 0, 1, 0, 0, 1, 1, 0, 0, 0, 0, 1, 1, 1, 0, 0, 1, 0, 1, 1, 0, 0, 1, 0, 0, 0, 0, 0, 0, 0, 0, 0, 0, 0, 0, 0, 0, 0, 0, 0, 0, 0, 0, 0, 0, 0, 0, 0, 0, 0, 0, 0, 0, 0, 0, 0, 0, 0, 0, 0, 0, 0, 0, 0, 0, 0, 0, 0, 0, 0, 0, 0, 0, 0, 0, 0, 0, 0, 0, 0, 0, 0, 0, 0, 0, 0, 0, 0, 0, 0, 0, 0, 0, 0, 0, 0, 0, 0, 0, 0, 0, 0, 0, 0, 0, 0, 0, 0, 0, 0, 0, 0, 0, 0, 0, 0, 0, 0, 0, 0, 0, 0, 0, 0, 0, 0, 0, 0, 0, 0, 0, 0, 0, 0, 0, 0, 0, 0, 0, 0, 0, 0, 0, 0, 0, 0, 0, 0, 0, 0, 0, 0, 0, 0, 0, 0, 0, 0, 0, 0, 0, 0, 0, 0, 0, 0, 0, 0, 0, 0, 0, 0, 0, 0, 0, 0, 0, 0, 0, 0, 0, 0, 0, 0, 0, 0, 0, 0, 0, 0, 0, 0, 0, 0, 0, 0, 0, 0, 0, 0, 0, 0, 0, 0, 0, 0, 0, 0, 0, 0, 0, 0, 0, 0, 0, 0, 0, 0, 0, 0, 0, 0, 0, 0, 0, 0, 0, 0, 0, 0, 0, 0, 0, 0, 0, 0, 0, 0, 0, 0, 0, 0, 0, 0, 0, 0, 0, 0, 0, 0, 0, 0, 0, 0, 0, 0, 0, 0, 0, 0, 0, 0, 0, 0, 0, 0, 0, 0, 0, 0, 0, 0, 0, 0, 0, 0, 0, 0, 0, 0, 0, 0, 0, 0, 0, 0, 0, 0, 0, 0, 0, 0, 0, 0, 0, 0, 0, 0, 0, 0, 0, 0, 0, 0, 0, 0, 0, 0, 0, 0, 0, 0, 0, 0, 0, 0, 0, 0, 0, 0, 0, 0, 0, 0, 0, 0, 0, 0, 0, 0, 0, 0, 0, 0, 0, 0, 0, 0, 0, 0, 0, 0, 0, 0])
_uv = me_sphere.uv_layers.new(name='UVMap')
_uv.uv.foreach_set('vector', [0.7188, 0.8125, 0.7188, 0.875, 0.6875, 0.875, 0.6875, 0.8125, 0.7188, 0.75, 0.7188, 0.8125, 0.6875, 0.8125, 0.6875, 0.75, 0.7188, 0.6875, 0.7188, 0.75, 0.6875, 0.75, 0.6875, 0.6875, 0.7188, 0.625, 0.7188, 0.6875, 0.6875, 0.6875, 0.6875, 0.625, 0.7188, 0.5625, 0.7188, 0.625, 0.6875, 0.625, 0.6875, 0.5625, 0.2812, 0.5, 0.3125, 0.5, 0.3125, 0.5, 0.2812, 0.5, 0.6875, 0.625, 0.6875, 0.6875, 0.6562, 0.6875, 0.6562, 0.625, 0.6875, 0.5625, 0.6875, 0.625, 0.6562, 0.625, 0.6562, 0.5625, 0.2188, 0.5625, 0.1875, 0.5625, 0.1875, 0.5625, 0.2188, 0.5625, 0.6875, 0.8125, 0.6875, 0.875, 0.6562, 0.875, 0.6562, 0.8125, 0.6875, 0.75, 0.6875, 0.8125, 0.6562, 0.8125, 0.6562, 0.75, 0.6875, 0.6875, 0.6875, 0.75, 0.6562, 0.75, 0.6562, 0.6875, 0.5938, 0.75, 0.5938, 0.8125, 0.5625, 0.8125, 0.5625, 0.75, 0.5938, 0.6875, 0.5938, 0.75, 0.5625, 0.75, 0.5625, 0.6875, 0.5938, 0.625, 0.5938, 0.6875, 0.5625, 0.6875, 0.5625, 0.625, 0.5938, 0.5625, 0.5938, 0.625, 0.5625, 0.625, 0.5625, 0.5625, 0.9062, 0.5625, 0.9062, 0.5, 0.9062, 0.5, 0.9062, 0.5625, 0.5938, 0.8125, 0.5938, 0.875, 0.5625, 0.875, 0.5625, 0.8125, 0.3125, 0.5625, 0.2812, 0.5625, 0.2812, 0.5625, 0.3125, 0.5625, 0.5625, 0.8125, 0.5625, 0.875, 0.5312, 0.875, 0.5312, 0.8125, 0.5625, 0.75, 0.5625, 0.8125, 0.5312, 0.8125, 0.5312, 0.75, 0.5625, 0.6875, 0.5625, 0.75, 0.5312, 0.75, 0.5312, 0.6875, 0.5625, 0.625, 0.5625, 0.6875, 0.5312, 0.6875, 0.5312, 0.625, 0.5625, 0.5625, 0.5625, 0.625, 0.5312, 0.625, 0.5312, 0.5625, 0.5312, 0.625, 0.5312, 0.6875, 0.5312, 0.6875, 0.5312, 0.625, 0.9062, 0.875, 0.9375, 0.875, 0.9375, 0.875, 0.9062, 0.875, 0.7188, 0.5, 0.7188, 0.5, 0.7188, 0.5, 0.7188, 0.5, 0.7812, 0.6875, 0.7812, 0.75, 0.7812, 0.75, 0.7812, 0.6875, 0.5312, 0.6875, 0.5312, 0.75, 0.5312, 0.75, 0.5312, 0.6875, 0.6562, 0.875, 0.6875, 0.875, 0.6875, 0.875, 0.6562, 0.875, 0.7812, 0.75, 0.7812, 0.8125, 0.7812, 0.8125, 0.7812, 0.75, 0.5312, 0.75, 0.5312, 0.8125, 0.5312, 0.8125, 0.5312, 0.75, 0.2188, 0.5625, 0.2187, 0.5, 0.2187, 0.5, 0.2188, 0.5625, 0.3437, 0.5, 0.3437, 0.5, 0.3437, 0.5, 0.3437, 0.5, 0.7812, 0.8125, 0.7812, 0.875, 0.7812, 0.875, 0.7812, 0.8125, 0.5312, 0.8125, 0.5312, 0.875, 0.5312, 0.875, 0.5312, 0.8125, 0.2188, 0.625, 0.2188, 0.5625, 0.2188, 0.5625, 0.2188, 0.625, 0.2188, 0.6875, 0.2188, 0.625, 0.2188, 0.625, 0.2188, 0.6875, 0.6562, 0.5, 0.6562, 0.5, 0.6562, 0.5, 0.6562, 0.5, 0.5625, 0.875, 0.5938, 0.875, 0.5938, 0.875, 0.5625, 0.875, 0.4687, 0.6875, 0.4688, 0.75, 0.4375, 0.75, 0.4375, 0.6875, 0.4688, 0.625, 0.4687, 0.6875, 0.4375, 0.6875, 0.4375, 0.625, 0.4688, 0.5625, 0.4688, 0.625, 0.4375, 0.625, 0.4375, 0.5625, 0.7188, 0.5, 0.7188, 0.5625, 0.7188, 0.5625, 0.7188, 0.5, 0.2188, 0.75, 0.2188, 0.6875, 0.2188, 0.6875, 0.2188, 0.75, 0.4687, 0.5, 0.4687, 0.5, 0.4687, 0.5, 0.4687, 0.5, 0.4688, 0.8125, 0.4688, 0.875, 0.4375, 0.875, 0.4375, 0.8125, 0.4688, 0.75, 0.4688, 0.8125, 0.4375, 0.8125, 0.4375, 0.75, 0.2188, 0.8125, 0.2188, 0.75, 0.2188, 0.75, 0.2188, 0.8125, 0.9062, 0.5, 0.9062, 0.5625, 0.9062, 0.5625, 0.9062, 0.5, 0.4375, 0.8125, 0.4375, 0.875, 0.4062, 0.875, 0.4062, 0.8125, 0.4375, 0.75, 0.4375, 0.8125, 0.4062, 0.8125, 0.4062, 0.75, 0.4375, 0.6875, 0.4375, 0.75, 0.4062, 0.75, 0.4062, 0.6875, 0.4375, 0.625, 0.4375, 0.6875, 0.4062, 0.6875, 0.4062, 0.625, 0.4375, 0.5625, 0.4375, 0.625, 0.4062, 0.625, 0.4062, 0.5625, 0.6875, 0.5, 0.7188, 0.5, 0.7188, 0.5, 0.6875, 0.5, 0.2188, 0.875, 0.2188, 0.8125, 0.2188, 0.8125, 0.2188, 0.875, 0.9062, 0.5625, 0.9062, 0.625, 0.9062, 0.625, 0.9062, 0.5625, 0.6562, 0.5, 0.6562, 0.5625, 0.6562, 0.5625, 0.6562, 0.5, 0.03125, 0.875, 0.0625, 0.875, 0.0625, 0.875, 0.03125, 0.875, 0.9062, 0.625, 0.9062, 0.6875, 0.9062, 0.6875, 0.9062, 0.625, 0.6562, 0.5625, 0.6562, 0.625, 0.6562, 0.625, 0.6562, 0.5625, 0.2187, 0.5, 0.2187, 0.5, 0.2187, 0.5, 0.2187, 0.5, 0.9062, 0.6875, 0.9062, 0.75, 0.9062, 0.75, 0.9062, 0.6875, 0.6562, 0.625, 0.6562, 0.6875, 0.6562, 0.6875, 0.6562, 0.625, 0.9062, 0.75, 0.9062, 0.8125, 0.9062, 0.8125, 0.9062, 0.75, 0.6562, 0.6875, 0.6562, 0.75, 0.6562, 0.75, 0.6562, 0.6875, 0.9062, 0.5, 0.9062, 0.5, 0.9062, 0.5, 0.9062, 0.5, 0.3438, 0.5625, 0.3437, 0.5, 0.3437, 0.5, 0.3438, 0.5625, 0.8125, 0.875, 0.8438, 0.875, 0.8438, 0.875, 0.8125, 0.875, 0.9062, 0.8125, 0.9062, 0.875, 0.9062, 0.875, 0.9062, 0.8125, 0.6562, 0.75, 0.6562, 0.8125, 0.6562, 0.8125, 0.6562, 0.75, 0.3438, 0.625, 0.3438, 0.6875, 0.3125, 0.6875, 0.3125, 0.625, 0.3438, 0.5625, 0.3438, 0.625, 0.3125, 0.625, 0.3125, 0.5625, 0.03125, 0.5, 0.0625, 0.5, 0.0625, 0.5, 0.03125, 0.5, 0.75, 0.5, 0.7812, 0.5, 0.7812, 0.5, 0.75, 0.5, 0.3438, 0.625, 0.3438, 0.5625, 0.3438, 0.5625, 0.3438, 0.625, 0.3438, 0.8125, 0.3438, 0.875, 0.3125, 0.875, 0.3125, 0.8125, 0.3438, 0.75, 0.3438, 0.8125, 0.3125, 0.8125, 0.3125, 0.75, 0.3438, 0.6875, 0.3438, 0.75, 0.3125, 0.75, 0.3125, 0.6875, 0.3125, 0.8125, 0.3125, 0.875, 0.2812, 0.875, 0.2812, 0.8125, 0.3125, 0.75, 0.3125, 0.8125, 0.2812, 0.8125, 0.2812, 0.75, 0.3125, 0.6875, 0.3125, 0.75, 0.2812, 0.75, 0.2812, 0.6875, 0.3125, 0.625, 0.3125, 0.6875, 0.2812, 0.6875, 0.2812, 0.625, 0.3125, 0.5625, 0.3125, 0.625, 0.2812, 0.625, 0.2812, 0.5625, 0.5625, 0.5625, 0.5312, 0.5625, 0.5312, 0.5625, 0.5625, 0.5625, 0.6562, 0.8125, 0.6562, 0.875, 0.6562, 0.875, 0.6562, 0.8125, 0.3438, 0.6875, 0.3438, 0.625, 0.3438, 0.625, 0.3438, 0.6875, 0.3438, 0.75, 0.3438, 0.6875, 0.3438, 0.6875, 0.3438, 0.75, 0.8437, 0.5, 0.875, 0.5, 0.875, 0.5, 0.8437, 0.5, 0.3438, 0.8125, 0.3438, 0.75, 0.3438, 0.75, 0.3438, 0.8125, 0.03125, 0.5, 0.03125, 0.5625, 0.03125, 0.5625, 0.03125, 0.5, 0.1562, 0.875, 0.1875, 0.875, 0.1875, 0.875, 0.1562, 0.875, 0.875, 0.5, 0.9062, 0.5, 0.9062, 0.5, 0.875, 0.5, 0.3438, 0.875, 0.3438, 0.8125, 0.3438, 0.8125, 0.3438, 0.875, 0.03125, 0.5625, 0.03125, 0.625, 0.03125, 0.625, 0.03125, 0.5625, 0.03125, 0.625, 0.03125, 0.6875, 0.03125, 0.6875, 0.03125, 0.625, 0.03125, 0.6875, 0.03125, 0.75, 0.03125, 0.75, 0.03125, 0.6875, 0.9687, 0.5, 1.0, 0.5, 1.0, 0.5, 0.9687, 0.5, 0.03125, 0.75, 0.03125, 0.8125, 0.03125, 0.8125, 0.03125, 0.75, 0.4688, 0.5625, 0.4687, 0.5, 0.4687, 0.5, 0.4688, 0.5625, 0.0, 0.5, 0.03125, 0.5, 0.03125, 0.5, 0.0, 0.5, 0.03125, 0.8125, 0.03125, 0.875, 0.03125, 0.875, 0.03125, 0.8125, 0.9375, 0.875, 0.9687, 0.875, 0.9687, 0.875, 0.9375, 0.875, 0.2188, 0.5625, 0.2188, 0.625, 0.1875, 0.625, 0.1875, 0.5625, 0.8125, 0.5, 0.8437, 0.5, 0.8437, 0.5, 0.8125, 0.5, 0.4688, 0.625, 0.4688, 0.5625, 0.4688, 0.5625, 0.4688, 0.625, 0.4687, 0.6875, 0.4688, 0.625, 0.4688, 0.625, 0.4687, 0.6875, 0.2188, 0.8125, 0.2188, 0.875, 0.1875, 0.875, 0.1875, 0.8125, 0.2188, 0.75, 0.2188, 0.8125, 0.1875, 0.8125, 0.1875, 0.75, 0.2188, 0.6875, 0.2188, 0.75, 0.1875, 0.75, 0.1875, 0.6875, 0.2188, 0.625, 0.2188, 0.6875, 0.1875, 0.6875, 0.1875, 0.625, 0.1875, 0.75, 0.1875, 0.8125, 0.1562, 0.8125, 0.1562, 0.75, 0.1875, 0.6875, 0.1875, 0.75, 0.1562, 0.75, 0.1562, 0.6875, 0.1875, 0.625, 0.1875, 0.6875, 0.1562, 0.6875, 0.1563, 0.625, 0.1875, 0.5625, 0.1875, 0.625, 0.1563, 0.625, 0.1562, 0.5625, 0.3125, 0.5, 0.3437, 0.5, 0.3437, 0.5, 0.3125, 0.5, 0.6875, 0.875, 0.7188, 0.875, 0.7188, 0.875, 0.6875, 0.875, 0.4688, 0.75, 0.4687, 0.6875, 0.4687, 0.6875, 0.4688, 0.75, 0.1875, 0.8125, 0.1875, 0.875, 0.1562, 0.875, 0.1562, 0.8125, 0.09375, 0.5, 0.125, 0.5, 0.125, 0.5, 0.09375, 0.5, 0.4688, 0.8125, 0.4688, 0.75, 0.4688, 0.75, 0.4688, 0.8125, 0.1562, 0.5, 0.1562, 0.5625, 0.1562, 0.5625, 0.1562, 0.5, 0.125, 0.5, 0.1562, 0.5, 0.1562, 0.5, 0.125, 0.5, 0.4688, 0.875, 0.4688, 0.8125, 0.4688, 0.8125, 0.4688, 0.875, 0.1562, 0.5625, 0.1563, 0.625, 0.1563, 0.625, 0.1562, 0.5625, 0.1563, 0.625, 0.1562, 0.6875, 0.1562, 0.6875, 0.1563, 0.625, 0.0625, 0.875, 0.09375, 0.875, 0.09375, 0.875, 0.0625, 0.875, 0.1562, 0.6875, 0.1562, 0.75, 0.1562, 0.75, 0.1562, 0.6875, 0.2187, 0.5, 0.25, 0.5, 0.25, 0.5, 0.2187, 0.5, 0.1562, 0.75, 0.1562, 0.8125, 0.1562, 0.8125, 0.1562, 0.75, 0.25, 0.5, 0.2812, 0.5, 0.2812, 0.5, 0.25, 0.5, 0.8437, 0.5625, 0.8437, 0.5, 0.8437, 0.5, 0.8437, 0.5625, 0.1562, 0.8125, 0.1562, 0.875, 0.1562, 0.875, 0.1562, 0.8125, 0.8438, 0.625, 0.8437, 0.5625, 0.8437, 0.5625, 0.8438, 0.625, 0.5938, 0.5625, 0.5938, 0.5, 0.5938, 0.5, 0.5938, 0.5625, 0.7188, 0.5625, 0.6875, 0.5625, 0.6875, 0.5625, 0.7188, 0.5625, 0.8437, 0.6875, 0.8438, 0.625, 0.8438, 0.625, 0.8437, 0.6875, 0.5938, 0.625, 0.5938, 0.5625, 0.5938, 0.5625, 0.5938, 0.625, 0.09375, 0.8125, 0.09375, 0.875, 0.0625, 0.875, 0.0625, 0.8125, 0.09375, 0.75, 0.09375, 0.8125, 0.0625, 0.8125, 0.0625, 0.75, 0.09375, 0.6875, 0.09375, 0.75, 0.0625, 0.75, 0.0625, 0.6875, 0.09375, 0.625, 0.09375, 0.6875, 0.0625, 0.6875, 0.0625, 0.625, 0.09375, 0.5625, 0.09375, 0.625, 0.0625, 0.625, 0.0625, 0.5625, 0.0625, 0.6875, 0.0625, 0.75, 0.03125, 0.75, 0.03125, 0.6875, 0.0625, 0.625, 0.0625, 0.6875, 0.03125, 0.6875, 0.03125, 0.625, 0.0625, 0.5625, 0.0625, 0.625, 0.03125, 0.625, 0.03125, 0.5625, 0.0625, 0.5625, 0.03125, 0.5625, 0.03125, 0.5625, 0.0625, 0.5625, 0.2812, 0.875, 0.3125, 0.875, 0.3125, 0.875, 0.2812, 0.875, 0.3437, 0.5, 0.375, 0.5, 0.375, 0.5, 0.3437, 0.5, 0.0625, 0.8125, 0.0625, 0.875, 0.03125, 0.875, 0.03125, 0.8125, 0.0625, 0.75, 0.0625, 0.8125, 0.03125, 0.8125, 0.03125, 0.75, 0.8438, 0.75, 0.8437, 0.6875, 0.8437, 0.6875, 0.8438, 0.75, 0.5938, 0.6875, 0.5938, 0.625, 0.5938, 0.625, 0.5938, 0.6875, 0.375, 0.5, 0.4062, 0.5, 0.4062, 0.5, 0.375, 0.5, 0.8437, 0.8125, 0.8438, 0.75, 0.8438, 0.75, 0.8437, 0.8125, 0.5938, 0.75, 0.5938, 0.6875, 0.5938, 0.6875, 0.5938, 0.75, 0.2812, 0.5, 0.2812, 0.5, 0.2812, 0.5, 0.2812, 0.5, 0.2812, 0.5, 0.2812, 0.5625, 0.2812, 0.5625, 0.2812, 0.5, 0.8438, 0.875, 0.8437, 0.8125, 0.8437, 0.8125, 0.8438, 0.875, 0.5938, 0.8125, 0.5938, 0.75, 0.5938, 0.75, 0.5938, 0.8125, 0.2812, 0.5625, 0.2812, 0.625, 0.2812, 0.625, 0.2812, 0.5625, 0.1875, 0.875, 0.2188, 0.875, 0.2188, 0.875, 0.1875, 0.875, 0.7188, 0.5625, 0.7188, 0.5, 0.7188, 0.5, 0.7188, 0.5625, 0.5938, 0.875, 0.5938, 0.8125, 0.5938, 0.8125, 0.5938, 0.875, 0.2812, 0.625, 0.2812, 0.6875, 0.2812, 0.6875, 0.2812, 0.625, 0.7188, 0.625, 0.7188, 0.5625, 0.7188, 0.5625, 0.7188, 0.625, 0.4687, 0.5, 0.5, 0.5, 0.5, 0.5, 0.4687, 0.5, 0.03125, 0.5, 0.03125, 0.5, 0.03125, 0.5, 0.03125, 0.5, 0.9687, 0.8125, 0.9687, 0.875, 0.9375, 0.875, 0.9375, 0.8125, 0.9688, 0.75, 0.9687, 0.8125, 0.9375, 0.8125, 0.9375, 0.75, 0.9687, 0.6875, 0.9688, 0.75, 0.9375, 0.75, 0.9375, 0.6875, 0.9688, 0.625, 0.9687, 0.6875, 0.9375, 0.6875, 0.9375, 0.625, 0.9687, 0.5625, 0.9688, 0.625, 0.9375, 0.625, 0.9375, 0.5625, 0.5312, 0.5, 0.5625, 0.5, 0.5625, 0.5, 0.5312, 0.5, 0.2812, 0.6875, 0.2812, 0.75, 0.2812, 0.75, 0.2812, 0.6875, 0.9375, 0.625, 0.9375, 0.6875, 0.9062, 0.6875, 0.9062, 0.625, 0.9375, 0.5625, 0.9375, 0.625, 0.9062, 0.625, 0.9062, 0.5625, 0.8437, 0.5625, 0.8125, 0.5625, 0.8125, 0.5625, 0.8437, 0.5625, 0.7188, 0.6875, 0.7188, 0.625, 0.7188, 0.625, 0.7188, 0.6875, 0.5, 0.5, 0.5312, 0.5, 0.5312, 0.5, 0.5, 0.5, 0.9375, 0.8125, 0.9375, 0.875, 0.9062, 0.875, 0.9062, 0.8125, 0.9375, 0.75, 0.9375, 0.8125, 0.9062, 0.8125, 0.9062, 0.75, 0.9375, 0.6875, 0.9375, 0.75, 0.9062, 0.75, 0.9062, 0.6875, 0.2812, 0.75, 0.2812, 0.8125, 0.2812, 0.8125, 0.2812, 0.75, 0.9687, 0.5625, 0.9687, 0.5, 0.9687, 0.5, 0.9687, 0.5625, 0.7188, 0.75, 0.7188, 0.6875, 0.7188, 0.6875, 0.7188, 0.75, 0.2812, 0.8125, 0.2812, 0.875, 0.2812, 0.875, 0.2812, 0.8125, 0.9688, 0.625, 0.9687, 0.5625, 0.9687, 0.5625, 0.9688, 0.625, 0.7188, 0.8125, 0.7188, 0.75, 0.7188, 0.75, 0.7188, 0.8125, 0.4062, 0.875, 0.4375, 0.875, 0.4375, 0.875, 0.4062, 0.875, 0.7812, 0.5, 0.7812, 0.5, 0.7812, 0.5, 0.7812, 0.5, 0.9687, 0.6875, 0.9688, 0.625, 0.9688, 0.625, 0.9687, 0.6875, 0.7188, 0.875, 0.7188, 0.8125, 0.7188, 0.8125, 0.7188, 0.875, 0.5938, 0.5, 0.625, 0.5, 0.625, 0.5, 0.5938, 0.5, 0.9688, 0.75, 0.9687, 0.6875, 0.9687, 0.6875, 0.9688, 0.75, 0.625, 0.5, 0.6562, 0.5, 0.6562, 0.5, 0.625, 0.5, 0.5312, 0.5, 0.5312, 0.5, 0.5312, 0.5, 0.5312, 0.5, 0.9687, 0.8125, 0.9688, 0.75, 0.9688, 0.75, 0.9687, 0.8125, 0.4062, 0.5, 0.4062, 0.5625, 0.4062, 0.5625, 0.4062, 0.5, 0.8437, 0.8125, 0.8438, 0.875, 0.8125, 0.875, 0.8125, 0.8125, 0.8438, 0.75, 0.8437, 0.8125, 0.8125, 0.8125, 0.8125, 0.75, 0.8437, 0.6875, 0.8438, 0.75, 0.8125, 0.75, 0.8125, 0.6875, 0.8438, 0.625, 0.8437, 0.6875, 0.8125, 0.6875, 0.8125, 0.625, 0.8437, 0.5625, 0.8438, 0.625, 0.8125, 0.625, 0.8125, 0.5625, 0.3438, 0.5625, 0.3125, 0.5625, 0.3125, 0.5625, 0.3438, 0.5625, 0.4062, 0.5, 0.4062, 0.5, 0.4062, 0.5, 0.4062, 0.5, 0.3125, 0.875, 0.3438, 0.875, 0.3438, 0.875, 0.3125, 0.875, 0.8125, 0.5625, 0.8125, 0.625, 0.7812, 0.625, 0.7812, 0.5625, 0.9687, 0.5, 0.9687, 0.5625, 0.9687, 0.5625, 0.9687, 0.5, 0.9687, 0.875, 0.9687, 0.8125, 0.9687, 0.8125, 0.9687, 0.875, 0.4062, 0.5625, 0.4062, 0.625, 0.4062, 0.625, 0.4062, 0.5625, 0.8125, 0.8125, 0.8125, 0.875, 0.7812, 0.875, 0.7812, 0.8125, 0.8125, 0.75, 0.8125, 0.8125, 0.7812, 0.8125, 0.7812, 0.75, 0.8125, 0.6875, 0.8125, 0.75, 0.7812, 0.75, 0.7812, 0.6875, 0.8125, 0.625, 0.8125, 0.6875, 0.7812, 0.6875, 0.7812, 0.625, 0.7188, 0.5, 0.75, 0.5, 0.75, 0.5, 0.7188, 0.5, 0.4062, 0.625, 0.4062, 0.6875, 0.4062, 0.6875, 0.4062, 0.625, 0.5938, 0.5, 0.5938, 0.5, 0.5938, 0.5, 0.5938, 0.5, 0.4062, 0.6875, 0.4062, 0.75, 0.4062, 0.75, 0.4062, 0.6875, 0.7812, 0.875, 0.8125, 0.875, 0.8125, 0.875, 0.7812, 0.875, 0.4062, 0.75, 0.4062, 0.8125, 0.4062, 0.8125, 0.4062, 0.75, 0.09375, 0.5625, 0.09375, 0.5, 0.09375, 0.5, 0.09375, 0.5625, 0.1562, 0.5, 0.1562, 0.5, 0.1562, 0.5, 0.1562, 0.5, 0.9375, 0.5, 0.9062, 0.5, 0.9062, 0.5, 0.9375, 0.5, 0.5312, 0.875, 0.5625, 0.875, 0.5625, 0.875, 0.5312, 0.875, 0.4687, 0.5, 0.4375, 0.5, 0.4375, 0.5, 0.4687, 0.5, 0.6875, 0.5, 0.6562, 0.5, 0.6562, 0.5, 0.6875, 0.5, 0.4062, 0.8125, 0.4062, 0.875, 0.4062, 0.875, 0.4062, 0.8125, 0.09375, 0.625, 0.09375, 0.5625, 0.09375, 0.5625, 0.09375, 0.625, 0.09375, 0.5, 0.09375, 0.5, 0.09375, 0.5, 0.09375, 0.5, 0.9687, 0.5, 0.9375, 0.5, 0.9375, 0.5, 0.9687, 0.5, 0.09375, 0.5, 0.0625, 0.5, 0.0625, 0.5, 0.09375, 0.5, 0.1875, 0.5, 0.1562, 0.5, 0.1562, 0.5, 0.1875, 0.5, 0.09375, 0.6875, 0.09375, 0.625, 0.09375, 0.625, 0.09375, 0.6875, 0.7188, 0.5, 0.6875, 0.5, 0.6875, 0.5, 0.7188, 0.5, 0.09375, 0.75, 0.09375, 0.6875, 0.09375, 0.6875, 0.09375, 0.75, 0.9687, 0.5, 0.9687, 0.5, 0.9687, 0.5, 0.9687, 0.5, 0.5625, 0.5, 0.5312, 0.5, 0.5312, 0.5, 0.5625, 0.5, 0.8125, 0.5, 0.7812, 0.5, 0.7812, 0.5, 0.8125, 0.5, 0.4375, 0.875, 0.4688, 0.875, 0.4688, 0.875, 0.4375, 0.875, 0.09375, 0.8125, 0.09375, 0.75, 0.09375, 0.75, 0.09375, 0.8125, 0.7812, 0.5, 0.7812, 0.5625, 0.7812, 0.5625, 0.7812, 0.5, 0.5312, 0.5, 0.5312, 0.5625, 0.5312, 0.5625, 0.5312, 0.5, 0.3437, 0.5, 0.3125, 0.5, 0.3125, 0.5, 0.3437, 0.5, 0.8437, 0.5, 0.8125, 0.5, 0.8125, 0.5, 0.8437, 0.5, 0.0625, 0.5, 0.03125, 0.5, 0.03125, 0.5, 0.0625, 0.5, 0.09375, 0.875, 0.09375, 0.8125, 0.09375, 0.8125, 0.09375, 0.875, 0.8437, 0.5, 0.8437, 0.5, 0.8437, 0.5, 0.8437, 0.5, 0.5938, 0.5, 0.5625, 0.5, 0.5625, 0.5, 0.5938, 0.5, 0.7812, 0.5625, 0.7812, 0.625, 0.7812, 0.625, 0.7812, 0.5625, 0.3125, 0.5, 0.2812, 0.5, 0.2812, 0.5, 0.3125, 0.5, 0.2187, 0.5, 0.1875, 0.5, 0.1875, 0.5, 0.2187, 0.5, 0.5312, 0.5625, 0.5312, 0.625, 0.5312, 0.625, 0.5312, 0.5625, 0.7812, 0.625, 0.7812, 0.6875, 0.7812, 0.6875, 0.7812, 0.625, 0.4375, 0.5, 0.4062, 0.5, 0.4062, 0.5, 0.4375, 0.5, 0.7812, 0.5, 0.8125, 0.5, 0.8125, 0.5, 0.7812, 0.5, 0.7188, 0.5, 0.6875, 0.5, 0.6562, 0.5, 0.625, 0.5, 0.5938, 0.5, 0.5625, 0.5, 0.5312, 0.5, 0.5, 0.5, 0.4687, 0.5, 0.4375, 0.5, 0.4062, 0.5, 0.375, 0.5, 0.3437, 0.5, 0.3125, 0.5, 0.2812, 0.5, 0.25, 0.5, 0.2187, 0.5, 0.1875, 0.5, 0.1562, 0.5, 0.125, 0.5, 0.09375, 0.5, 0.0625, 0.5, 0.03125, 0.5, 0.0, 0.5, 0.9687, 0.5, 0.9375, 0.5, 0.9062, 0.5, 0.875, 0.5, 0.8437, 0.5, 0.8125, 0.5, 0.7812, 0.5, 0.75, 0.5, 0.2812, 0.5, 0.25, 0.5, 0.25, 0.5, 0.2812, 0.5, 0.625, 0.5, 0.6562, 0.5, 0.6562, 0.5, 0.625, 0.5, 0.8125, 0.5, 0.8437, 0.5, 0.8437, 0.5, 0.8125, 0.5, 0.3125, 0.5, 0.2812, 0.5, 0.2812, 0.5, 0.3125, 0.5, 0.6562, 0.5, 0.6875, 0.5, 0.6875, 0.5, 0.6562, 0.5, 0.8437, 0.5, 0.875, 0.5, 0.875, 0.5, 0.8437, 0.5, 0.3437, 0.5, 0.3125, 0.5, 0.3125, 0.5, 0.3437, 0.5, 0.6875, 0.5, 0.7188, 0.5, 0.7188, 0.5, 0.6875, 0.5, 0.875, 0.5, 0.9062, 0.5, 0.9062, 0.5, 0.875, 0.5, 0.375, 0.5, 0.3437, 0.5, 0.3437, 0.5, 0.375, 0.5, 0.7188, 0.5, 0.75, 0.5, 0.75, 0.5, 0.7188, 0.5, 0.9062, 0.5, 0.9375, 0.5, 0.9375, 0.5, 0.9062, 0.5, 0.4062, 0.5, 0.375, 0.5, 0.375, 0.5, 0.4062, 0.5, 0.9375, 0.5, 0.9687, 0.5, 0.9687, 0.5, 0.9375, 0.5, 0.4375, 0.5, 0.4062, 0.5, 0.4062, 0.5, 0.4375, 0.5, 0.9687, 0.5, 0.0, 0.5, 0.0, 0.5, 0.9687, 0.5, 0.4687, 0.5, 0.4375, 0.5, 0.4375, 0.5, 0.4687, 0.5, 0.0, 0.5, 0.03125, 0.5, 0.03125, 0.5, 0.0, 0.5, 0.5, 0.5, 0.4687, 0.5, 0.4687, 0.5, 0.5, 0.5, 0.03125, 0.5, 0.0625, 0.5, 0.0625, 0.5, 0.03125, 0.5, 0.5312, 0.5, 0.5, 0.5, 0.5, 0.5, 0.5312, 0.5, 0.0625, 0.5, 0.09375, 0.5, 0.09375, 0.5, 0.0625, 0.5, 0.5625, 0.5, 0.5312, 0.5, 0.5312, 0.5, 0.5625, 0.5, 0.09375, 0.5, 0.125, 0.5, 0.125, 0.5, 0.09375, 0.5, 0.5938, 0.5, 0.5625, 0.5, 0.5625, 0.5, 0.5938, 0.5, 0.7812, 0.5, 0.75, 0.5, 0.75, 0.5, 0.7812, 0.5, 0.125, 0.5, 0.1562, 0.5, 0.1562, 0.5, 0.125, 0.5, 0.625, 0.5, 0.5938, 0.5, 0.5938, 0.5, 0.625, 0.5, 0.8125, 0.5, 0.7812, 0.5, 0.7812, 0.5, 0.8125, 0.5, 0.1562, 0.5, 0.1875, 0.5, 0.1875, 0.5, 0.1562, 0.5, 0.6562, 0.5, 0.625, 0.5, 0.625, 0.5, 0.6562, 0.5, 0.125, 0.5, 0.09375, 0.5, 0.09375, 0.5, 0.125, 0.5, 0.5312, 0.5, 0.5, 0.5, 0.5, 0.5, 0.5312, 0.5, 0.09375, 0.5, 0.0625, 0.5, 0.0625, 0.5, 0.09375, 0.5, 0.5, 0.5, 0.4687, 0.5, 0.4687, 0.5, 0.5, 0.5, 0.0625, 0.5, 0.03125, 0.5, 0.03125, 0.5, 0.0625, 0.5, 0.4687, 0.5, 0.4375, 0.5, 0.4375, 0.5, 0.4687, 0.5, 0.03125, 0.5, 0.0, 0.5, 0.0, 0.5, 0.03125, 0.5, 0.4375, 0.5, 0.4062, 0.5, 0.4062, 0.5, 0.4375, 0.5, 1.0, 0.5, 0.9687, 0.5, 0.9687, 0.5, 1.0, 0.5, 0.4062, 0.5, 0.375, 0.5, 0.375, 0.5, 0.4062, 0.5, 0.9687, 0.5, 0.9375, 0.5, 0.9375, 0.5, 0.9687, 0.5, 0.375, 0.5, 0.3437, 0.5, 0.3437, 0.5, 0.375, 0.5, 0.9375, 0.5, 0.9062, 0.5, 0.9062, 0.5, 0.9375, 0.5, 0.3437, 0.5, 0.3125, 0.5, 0.3125, 0.5, 0.3437, 0.5, 0.75, 0.5, 0.7188, 0.5, 0.7188, 0.5, 0.75, 0.5, 0.9062, 0.5, 0.875, 0.5, 0.875, 0.5, 0.9062, 0.5, 0.3125, 0.5, 0.2812, 0.5, 0.2812, 0.5, 0.3125, 0.5, 0.7188, 0.5, 0.6875, 0.5, 0.6875, 0.5, 0.7188, 0.5, 0.875, 0.5, 0.8437, 0.5, 0.8437, 0.5, 0.875, 0.5, 0.2812, 0.5, 0.25, 0.5, 0.25, 0.5, 0.2812, 0.5, 0.6875, 0.5, 0.6562, 0.5, 0.6562, 0.5, 0.6875, 0.5, 0.8437, 0.5, 0.8125, 0.5, 0.8125, 0.5, 0.8437, 0.5, 0.25, 0.5, 0.2187, 0.5, 0.2187, 0.5, 0.25, 0.5, 0.6562, 0.5, 0.625, 0.5, 0.625, 0.5, 0.6562, 0.5, 0.8125, 0.5, 0.7812, 0.5, 0.7812, 0.5, 0.8125, 0.5, 0.2187, 0.5, 0.1875, 0.5, 0.1875, 0.5, 0.2187, 0.5, 0.625, 0.5, 0.5938, 0.5, 0.5938, 0.5, 0.625, 0.5, 0.7812, 0.5, 0.75, 0.5, 0.75, 0.5, 0.7812, 0.5, 0.1875, 0.5, 0.1562, 0.5, 0.1562, 0.5, 0.1875, 0.5, 0.5938, 0.5, 0.5625, 0.5, 0.5625, 0.5, 0.5938, 0.5, 0.1562, 0.5, 0.125, 0.5, 0.125, 0.5, 0.1562, 0.5, 0.5625, 0.5, 0.5312, 0.5, 0.5312, 0.5, 0.5625, 0.5, 0.5938, 0.5, 0.625, 0.5, 0.625, 0.5, 0.5938, 0.5, 0.25, 0.5, 0.2187, 0.5, 0.2187, 0.5, 0.25, 0.5, 0.75, 0.5, 0.7812, 0.5, 0.7812, 0.5, 0.75, 0.5, 0.5625, 0.5, 0.5938, 0.5, 0.5938, 0.5, 0.5625, 0.5, 0.2187, 0.5, 0.1875, 0.5, 0.1875, 0.5, 0.2187, 0.5, 0.5312, 0.5, 0.5625, 0.5, 0.5625, 0.5, 0.5312, 0.5, 0.1875, 0.5, 0.1562, 0.5, 0.1562, 0.5, 0.1875, 0.5, 0.5, 0.5, 0.5312, 0.5, 0.5312, 0.5, 0.5, 0.5, 0.1562, 0.5, 0.125, 0.5, 0.125, 0.5, 0.1562, 0.5, 0.4687, 0.5, 0.5, 0.5, 0.5, 0.5, 0.4687, 0.5, 0.125, 0.5, 0.09375, 0.5, 0.09375, 0.5, 0.125, 0.5, 0.4375, 0.5, 0.4687, 0.5, 0.4687, 0.5, 0.4375, 0.5, 0.09375, 0.5, 0.0625, 0.5, 0.0625, 0.5, 0.09375, 0.5, 0.4062, 0.5, 0.4375, 0.5, 0.4375, 0.5, 0.4062, 0.5, 0.0625, 0.5, 0.03125, 0.5, 0.03125, 0.5, 0.0625, 0.5, 0.375, 0.5, 0.4062, 0.5, 0.4062, 0.5, 0.375, 0.5, 0.03125, 0.5, 0.0, 0.5, 0.0, 0.5, 0.03125, 0.5, 0.3437, 0.5, 0.375, 0.5, 0.375, 0.5, 0.3437, 0.5, 1.0, 0.5, 0.9687, 0.5, 0.9687, 0.5, 1.0, 0.5, 0.3125, 0.5, 0.3437, 0.5, 0.3437, 0.5, 0.3125, 0.5, 0.9687, 0.5, 0.9375, 0.5, 0.9375, 0.5, 0.9687, 0.5, 0.2812, 0.5, 0.3125, 0.5, 0.3125, 0.5, 0.2812, 0.5, 0.9375, 0.5, 0.9062, 0.5, 0.9062, 0.5, 0.9375, 0.5, 0.75, 0.5, 0.7188, 0.5, 0.7188, 0.5, 0.75, 0.5, 0.25, 0.5, 0.2812, 0.5, 0.2812, 0.5, 0.25, 0.5, 0.9062, 0.5, 0.875, 0.5, 0.875, 0.5, 0.9062, 0.5, 0.7188, 0.5, 0.6875, 0.5, 0.6875, 0.5, 0.7188, 0.5, 0.2187, 0.5, 0.25, 0.5, 0.25, 0.5, 0.2187, 0.5, 0.875, 0.5, 0.8437, 0.5, 0.8437, 0.5, 0.875, 0.5, 0.6875, 0.5, 0.6562, 0.5, 0.6562, 0.5, 0.6875, 0.5, 0.1875, 0.5, 0.2187, 0.5, 0.2187, 0.5, 0.1875, 0.5, 0.8437, 0.5, 0.8125, 0.5, 0.8125, 0.5, 0.8437, 0.5, 0.75, 0.75, 0.75, 0.8125, 0.7188, 0.8125, 0.7188, 0.75, 0.75, 0.6875, 0.75, 0.75, 0.7188, 0.75, 0.7188, 0.6875, 0.75, 0.625, 0.75, 0.6875, 0.7188, 0.6875, 0.7188, 0.625, 0.75, 0.5625, 0.75, 0.625, 0.7188, 0.625, 0.7188, 0.5625, 0.75, 0.5, 0.75, 0.5625, 0.7188, 0.5625, 0.7188, 0.5, 0.75, 0.9375, 0.7344, 1.0, 0.7188, 0.9375, 0.75, 0.875, 0.75, 0.9375, 0.7188, 0.9375, 0.7188, 0.875, 0.75, 0.8125, 0.75, 0.875, 0.7188, 0.875, 0.7188, 0.8125, 0.7188, 0.875, 0.7188, 0.9375, 0.6875, 0.9375, 0.6875, 0.875, 0.7188, 0.9375, 0.7031, 1.0, 0.6875, 0.9375, 0.6875, 0.9375, 0.6719, 1.0, 0.6562, 0.9375, 0.6875, 0.875, 0.6875, 0.9375, 0.6562, 0.9375, 0.6562, 0.875, 0.6562, 0.8125, 0.6562, 0.875, 0.625, 0.875, 0.625, 0.8125, 0.6562, 0.75, 0.6562, 0.8125, 0.625, 0.8125, 0.625, 0.75, 0.6562, 0.6875, 0.6562, 0.75, 0.625, 0.75, 0.625, 0.6875, 0.6562, 0.625, 0.6562, 0.6875, 0.625, 0.6875, 0.625, 0.625, 0.6562, 0.5625, 0.6562, 0.625, 0.625, 0.625, 0.625, 0.5625, 0.6562, 0.5, 0.6562, 0.5625, 0.625, 0.5625, 0.625, 0.5, 0.6562, 0.9375, 0.6406, 1.0, 0.625, 0.9375, 0.6562, 0.875, 0.6562, 0.9375, 0.625, 0.9375, 0.625, 0.875, 0.625, 0.5625, 0.625, 0.625, 0.5938, 0.625, 0.5938, 0.5625, 0.625, 0.5, 0.625, 0.5625, 0.5938, 0.5625, 0.5938, 0.5, 0.625, 0.9375, 0.6094, 1.0, 0.5938, 0.9375, 0.625, 0.875, 0.625, 0.9375, 0.5938, 0.9375, 0.5938, 0.875, 0.625, 0.8125, 0.625, 0.875, 0.5938, 0.875, 0.5938, 0.8125, 0.625, 0.75, 0.625, 0.8125, 0.5938, 0.8125, 0.5938, 0.75, 0.625, 0.6875, 0.625, 0.75, 0.5938, 0.75, 0.5938, 0.6875, 0.625, 0.625, 0.625, 0.6875, 0.5938, 0.6875, 0.5938, 0.625, 0.5938, 0.9375, 0.5781, 1.0, 0.5625, 0.9375, 0.5938, 0.875, 0.5938, 0.9375, 0.5625, 0.9375, 0.5625, 0.875, 0.5625, 0.9375, 0.5469, 1.0, 0.5312, 0.9375, 0.5625, 0.875, 0.5625, 0.9375, 0.5312, 0.9375, 0.5312, 0.875, 0.5312, 0.75, 0.5312, 0.8125, 0.5, 0.8125, 0.5, 0.75, 0.5312, 0.6875, 0.5312, 0.75, 0.5, 0.75, 0.5, 0.6875, 0.5312, 0.625, 0.5312, 0.6875, 0.5, 0.6875, 0.5, 0.625, 0.5312, 0.5625, 0.5312, 0.625, 0.5, 0.625, 0.5, 0.5625, 0.5312, 0.5, 0.5312, 0.5625, 0.5, 0.5625, 0.5, 0.5, 0.5312, 0.9375, 0.5156, 1.0, 0.5, 0.9375, 0.5312, 0.875, 0.5312, 0.9375, 0.5, 0.9375, 0.5, 0.875, 0.5312, 0.8125, 0.5312, 0.875, 0.5, 0.875, 0.5, 0.8125, 0.5, 0.5, 0.5, 0.5625, 0.4688, 0.5625, 0.4687, 0.5, 0.5, 0.9375, 0.4844, 1.0, 0.4688, 0.9375, 0.5, 0.875, 0.5, 0.9375, 0.4688, 0.9375, 0.4688, 0.875, 0.5, 0.8125, 0.5, 0.875, 0.4688, 0.875, 0.4688, 0.8125, 0.5, 0.75, 0.5, 0.8125, 0.4688, 0.8125, 0.4688, 0.75, 0.5, 0.6875, 0.5, 0.75, 0.4688, 0.75, 0.4687, 0.6875, 0.5, 0.625, 0.5, 0.6875, 0.4687, 0.6875, 0.4688, 0.625, 0.5, 0.5625, 0.5, 0.625, 0.4688, 0.625, 0.4688, 0.5625, 0.4688, 0.9375, 0.4531, 1.0, 0.4375, 0.9375, 0.4688, 0.875, 0.4688, 0.9375, 0.4375, 0.9375, 0.4375, 0.875, 0.4375, 0.9375, 0.4219, 1.0, 0.4062, 0.9375, 0.4375, 0.875, 0.4375, 0.9375, 0.4062, 0.9375, 0.4062, 0.875, 0.4062, 0.6875, 0.4062, 0.75, 0.375, 0.75, 0.375, 0.6875, 0.4062, 0.625, 0.4062, 0.6875, 0.375, 0.6875, 0.375, 0.625, 0.4062, 0.5625, 0.4062, 0.625, 0.375, 0.625, 0.375, 0.5625, 0.4062, 0.5, 0.4062, 0.5625, 0.375, 0.5625, 0.375, 0.5, 0.4062, 0.9375, 0.3906, 1.0, 0.375, 0.9375, 0.4062, 0.875, 0.4062, 0.9375, 0.375, 0.9375, 0.375, 0.875, 0.4062, 0.8125, 0.4062, 0.875, 0.375, 0.875, 0.375, 0.8125, 0.4062, 0.75, 0.4062, 0.8125, 0.375, 0.8125, 0.375, 0.75, 0.375, 0.875, 0.375, 0.9375, 0.3438, 0.9375, 0.3438, 0.875, 0.375, 0.8125, 0.375, 0.875, 0.3438, 0.875, 0.3438, 0.8125, 0.375, 0.75, 0.375, 0.8125, 0.3438, 0.8125, 0.3438, 0.75, 0.375, 0.6875, 0.375, 0.75, 0.3438, 0.75, 0.3438, 0.6875, 0.375, 0.625, 0.375, 0.6875, 0.3438, 0.6875, 0.3438, 0.625, 0.375, 0.5625, 0.375, 0.625, 0.3438, 0.625, 0.3438, 0.5625, 0.375, 0.5, 0.375, 0.5625, 0.3438, 0.5625, 0.3437, 0.5, 0.375, 0.9375, 0.3594, 1.0, 0.3438, 0.9375, 0.3438, 0.9375, 0.3281, 1.0, 0.3125, 0.9375, 0.3438, 0.875, 0.3438, 0.9375, 0.3125, 0.9375, 0.3125, 0.875, 0.3125, 0.9375, 0.2969, 1.0, 0.2812, 0.9375, 0.3125, 0.875, 0.3125, 0.9375, 0.2812, 0.9375, 0.2812, 0.875, 0.2812, 0.5625, 0.2812, 0.625, 0.25, 0.625, 0.25, 0.5625, 0.2812, 0.5, 0.2812, 0.5625, 0.25, 0.5625, 0.25, 0.5, 0.2812, 0.9375, 0.2656, 1.0, 0.25, 0.9375, 0.2812, 0.875, 0.2812, 0.9375, 0.25, 0.9375, 0.25, 0.875, 0.2812, 0.8125, 0.2812, 0.875, 0.25, 0.875, 0.25, 0.8125, 0.2812, 0.75, 0.2812, 0.8125, 0.25, 0.8125, 0.25, 0.75, 0.2812, 0.6875, 0.2812, 0.75, 0.25, 0.75, 0.25, 0.6875, 0.2812, 0.625, 0.2812, 0.6875, 0.25, 0.6875, 0.25, 0.625, 0.25, 0.8125, 0.25, 0.875, 0.2188, 0.875, 0.2188, 0.8125, 0.25, 0.75, 0.25, 0.8125, 0.2188, 0.8125, 0.2188, 0.75, 0.25, 0.6875, 0.25, 0.75, 0.2188, 0.75, 0.2188, 0.6875, 0.25, 0.625, 0.25, 0.6875, 0.2188, 0.6875, 0.2188, 0.625, 0.25, 0.5625, 0.25, 0.625, 0.2188, 0.625, 0.2188, 0.5625, 0.25, 0.5, 0.25, 0.5625, 0.2188, 0.5625, 0.2187, 0.5, 0.25, 0.9375, 0.2344, 1.0, 0.2188, 0.9375, 0.25, 0.875, 0.25, 0.9375, 0.2188, 0.9375, 0.2188, 0.875, 0.2188, 0.9375, 0.2031, 1.0, 0.1875, 0.9375, 0.2188, 0.875, 0.2188, 0.9375, 0.1875, 0.9375, 0.1875, 0.875, 0.1875, 0.9375, 0.1719, 1.0, 0.1563, 0.9375, 0.1875, 0.875, 0.1875, 0.9375, 0.1563, 0.9375, 0.1562, 0.875, 0.1562, 0.5, 0.1562, 0.5625, 0.125, 0.5625, 0.125, 0.5, 0.1563, 0.9375, 0.1406, 1.0, 0.125, 0.9375, 0.1562, 0.875, 0.1563, 0.9375, 0.125, 0.9375, 0.125, 0.875, 0.1562, 0.8125, 0.1562, 0.875, 0.125, 0.875, 0.125, 0.8125, 0.1562, 0.75, 0.1562, 0.8125, 0.125, 0.8125, 0.125, 0.75, 0.1562, 0.6875, 0.1562, 0.75, 0.125, 0.75, 0.125, 0.6875, 0.1563, 0.625, 0.1562, 0.6875, 0.125, 0.6875, 0.125, 0.625, 0.1562, 0.5625, 0.1563, 0.625, 0.125, 0.625, 0.125, 0.5625, 0.125, 0.75, 0.125, 0.8125, 0.09375, 0.8125, 0.09375, 0.75, 0.125, 0.6875, 0.125, 0.75, 0.09375, 0.75, 0.09375, 0.6875, 0.125, 0.625, 0.125, 0.6875, 0.09375, 0.6875, 0.09375, 0.625, 0.125, 0.5625, 0.125, 0.625, 0.09375, 0.625, 0.09375, 0.5625, 0.125, 0.5, 0.125, 0.5625, 0.09375, 0.5625, 0.09375, 0.5, 0.125, 0.9375, 0.1094, 1.0, 0.09375, 0.9375, 0.125, 0.875, 0.125, 0.9375, 0.09375, 0.9375, 0.09375, 0.875, 0.125, 0.8125, 0.125, 0.875, 0.09375, 0.875, 0.09375, 0.8125, 0.09375, 0.9375, 0.07812, 1.0, 0.0625, 0.9375, 0.09375, 0.875, 0.09375, 0.9375, 0.0625, 0.9375, 0.0625, 0.875, 0.0625, 0.9375, 0.04687, 1.0, 0.03125, 0.9375, 0.0625, 0.875, 0.0625, 0.9375, 0.03125, 0.9375, 0.03125, 0.875, 0.03125, 0.875, 0.03125, 0.9375, 0.0, 0.9375, 0.0, 0.875, 0.03125, 0.8125, 0.03125, 0.875, 0.0, 0.875, 0.0, 0.8125, 0.03125, 0.75, 0.03125, 0.8125, 0.0, 0.8125, 0.0, 0.75, 0.03125, 0.6875, 0.03125, 0.75, 0.0, 0.75, 0.0, 0.6875, 0.03125, 0.625, 0.03125, 0.6875, 0.0, 0.6875, 0.0, 0.625, 0.03125, 0.5625, 0.03125, 0.625, 0.0, 0.625, 0.0, 0.5625, 0.03125, 0.5, 0.03125, 0.5625, 0.0, 0.5625, 0.0, 0.5, 0.03125, 0.9375, 0.01562, 1.0, 0.0, 0.9375, 1.0, 0.625, 1.0, 0.6875, 0.9687, 0.6875, 0.9688, 0.625, 1.0, 0.5625, 1.0, 0.625, 0.9688, 0.625, 0.9687, 0.5625, 1.0, 0.5, 1.0, 0.5625, 0.9687, 0.5625, 0.9687, 0.5, 1.0, 0.9375, 0.9844, 1.0, 0.9688, 0.9375, 1.0, 0.875, 1.0, 0.9375, 0.9688, 0.9375, 0.9687, 0.875, 1.0, 0.8125, 1.0, 0.875, 0.9687, 0.875, 0.9687, 0.8125, 1.0, 0.75, 1.0, 0.8125, 0.9687, 0.8125, 0.9688, 0.75, 1.0, 0.6875, 1.0, 0.75, 0.9688, 0.75, 0.9687, 0.6875, 0.9687, 0.875, 0.9688, 0.9375, 0.9375, 0.9375, 0.9375, 0.875, 0.9688, 0.9375, 0.9531, 1.0, 0.9375, 0.9375, 0.9375, 0.9375, 0.9219, 1.0, 0.9062, 0.9375, 0.9375, 0.875, 0.9375, 0.9375, 0.9062, 0.9375, 0.9062, 0.875, 0.9062, 0.8125, 0.9062, 0.875, 0.875, 0.875, 0.875, 0.8125, 0.9062, 0.75, 0.9062, 0.8125, 0.875, 0.8125, 0.875, 0.75, 0.9062, 0.6875, 0.9062, 0.75, 0.875, 0.75, 0.875, 0.6875, 0.9062, 0.625, 0.9062, 0.6875, 0.875, 0.6875, 0.875, 0.625, 0.9062, 0.5625, 0.9062, 0.625, 0.875, 0.625, 0.875, 0.5625, 0.9062, 0.5, 0.9062, 0.5625, 0.875, 0.5625, 0.875, 0.5, 0.9062, 0.9375, 0.8906, 1.0, 0.875, 0.9375, 0.9062, 0.875, 0.9062, 0.9375, 0.875, 0.9375, 0.875, 0.875, 0.875, 0.5625, 0.875, 0.625, 0.8438, 0.625, 0.8437, 0.5625, 0.875, 0.5, 0.875, 0.5625, 0.8437, 0.5625, 0.8437, 0.5, 0.875, 0.9375, 0.8594, 1.0, 0.8438, 0.9375, 0.875, 0.875, 0.875, 0.9375, 0.8438, 0.9375, 0.8438, 0.875, 0.875, 0.8125, 0.875, 0.875, 0.8438, 0.875, 0.8437, 0.8125, 0.875, 0.75, 0.875, 0.8125, 0.8437, 0.8125, 0.8438, 0.75, 0.875, 0.6875, 0.875, 0.75, 0.8438, 0.75, 0.8437, 0.6875, 0.875, 0.625, 0.875, 0.6875, 0.8437, 0.6875, 0.8438, 0.625, 0.8438, 0.9375, 0.8281, 1.0, 0.8125, 0.9375, 0.8438, 0.875, 0.8438, 0.9375, 0.8125, 0.9375, 0.8125, 0.875, 0.8125, 0.9375, 0.7969, 1.0, 0.7812, 0.9375, 0.8125, 0.875, 0.8125, 0.9375, 0.7812, 0.9375, 0.7812, 0.875, 0.7812, 0.75, 0.7812, 0.8125, 0.75, 0.8125, 0.75, 0.75, 0.7812, 0.6875, 0.7812, 0.75, 0.75, 0.75, 0.75, 0.6875, 0.7812, 0.625, 0.7812, 0.6875, 0.75, 0.6875, 0.75, 0.625, 0.7812, 0.5625, 0.7812, 0.625, 0.75, 0.625, 0.75, 0.5625, 0.7812, 0.5, 0.7812, 0.5625, 0.75, 0.5625, 0.75, 0.5, 0.7812, 0.9375, 0.7656, 1.0, 0.75, 0.9375, 0.7812, 0.875, 0.7812, 0.9375, 0.75, 0.9375, 0.75, 0.875, 0.7812, 0.8125, 0.7812, 0.875, 0.75, 0.875, 0.75, 0.8125, 0.25, 0.5, 0.2187, 0.5, 0.2187, 0.5, 0.25, 0.5, 0.375, 0.5, 0.3437, 0.5, 0.3437, 0.5, 0.375, 0.5, 0.75, 0.5, 0.7188, 0.5, 0.7188, 0.5, 0.75, 0.5, 0.875, 0.5, 0.8437, 0.5, 0.8437, 0.5, 0.875, 0.5, 0.625, 0.5, 0.5938, 0.5, 0.5938, 0.5, 0.625, 0.5, 0.4062, 0.5, 0.375, 0.5, 0.375, 0.5, 0.4062, 0.5, 0.9062, 0.5, 0.875, 0.5, 0.875, 0.5, 0.9062, 0.5, 0.6562, 0.5, 0.625, 0.5, 0.625, 0.5, 0.6562, 0.5, 0.03125, 0.5, 0.0, 0.5, 0.0, 0.5, 0.03125, 0.5, 0.7812, 0.5, 0.75, 0.5, 0.75, 0.5, 0.7812, 0.5, 0.125, 0.5, 0.09375, 0.5, 0.09375, 0.5, 0.125, 0.5, 0.2812, 0.5, 0.25, 0.5, 0.25, 0.5, 0.2812, 0.5, 0.5, 0.5, 0.4687, 0.5, 0.4687, 0.5, 0.5, 0.5, 1.0, 0.5, 0.9687, 0.5, 0.9687, 0.5, 1.0, 0.5, 0.5312, 0.5, 0.5, 0.5, 0.5, 0.5, 0.5312, 0.5, 0.1562, 0.5, 0.125, 0.5, 0.125, 0.5, 0.1562, 0.5, 0.7188, 0.5, 0.7188, 0.5625, 0.6875, 0.5625, 0.6875, 0.5, 0.6875, 0.5, 0.6875, 0.5625, 0.6562, 0.5625, 0.6562, 0.5, 0.5938, 0.5, 0.5938, 0.5625, 0.5625, 0.5625, 0.5625, 0.5, 0.5625, 0.5, 0.5625, 0.5625, 0.5312, 0.5625, 0.5312, 0.5, 0.4687, 0.5, 0.4688, 0.5625, 0.4375, 0.5625, 0.4375, 0.5, 0.4375, 0.5, 0.4375, 0.5625, 0.4062, 0.5625, 0.4062, 0.5, 0.3437, 0.5, 0.3438, 0.5625, 0.3125, 0.5625, 0.3125, 0.5, 0.3125, 0.5, 0.3125, 0.5625, 0.2812, 0.5625, 0.2812, 0.5, 0.2187, 0.5, 0.2188, 0.5625, 0.1875, 0.5625, 0.1875, 0.5, 0.1875, 0.5, 0.1875, 0.5625, 0.1562, 0.5625, 0.1562, 0.5, 0.09375, 0.5, 0.09375, 0.5625, 0.0625, 0.5625, 0.0625, 0.5, 0.0625, 0.5, 0.0625, 0.5625, 0.03125, 0.5625, 0.03125, 0.5, 0.9687, 0.5, 0.9687, 0.5625, 0.9375, 0.5625, 0.9375, 0.5, 0.9375, 0.5, 0.9375, 0.5625, 0.9062, 0.5625, 0.9062, 0.5, 0.8437, 0.5, 0.8437, 0.5625, 0.8125, 0.5625, 0.8125, 0.5, 0.8125, 0.5, 0.8125, 0.5625, 0.7812, 0.5625, 0.7812, 0.5, 0.1562, 0.5625, 0.1562, 0.5, 0.1562, 0.5, 0.1562, 0.5625, 0.3437, 0.5, 0.3438, 0.5625, 0.3438, 0.5625, 0.3437, 0.5, 0.4062, 0.5625, 0.4062, 0.5, 0.4062, 0.5, 0.4062, 0.5625, 0.5938, 0.5625, 0.5625, 0.5625, 0.5625, 0.5625, 0.5938, 0.5625, 0.1875, 0.5, 0.2187, 0.5, 0.2187, 0.5, 0.1875, 0.5, 0.4062, 0.5, 0.4375, 0.5, 0.4375, 0.5, 0.4062, 0.5, 0.5625, 0.5, 0.5938, 0.5, 0.5938, 0.5, 0.5625, 0.5, 0.9375, 0.5625, 0.9062, 0.5625, 0.9062, 0.5625, 0.9375, 0.5625, 0.8437, 0.5, 0.8437, 0.5625, 0.8437, 0.5625, 0.8437, 0.5, 0.09375, 0.5, 0.09375, 0.5625, 0.09375, 0.5625, 0.09375, 0.5, 0.9062, 0.5, 0.9375, 0.5, 0.9375, 0.5, 0.9062, 0.5, 0.5938, 0.5, 0.5938, 0.5625, 0.5938, 0.5625, 0.5938, 0.5, 0.6562, 0.5625, 0.6562, 0.5, 0.6562, 0.5, 0.6562, 0.5625, 0.9687, 0.5625, 0.9375, 0.5625, 0.9375, 0.5625, 0.9687, 0.5625, 0.1875, 0.5625, 0.1562, 0.5625, 0.1562, 0.5625, 0.1875, 0.5625, 0.4688, 0.5625, 0.4375, 0.5625, 0.4375, 0.5625, 0.4688, 0.5625, 0.7812, 0.5625, 0.7812, 0.5, 0.7812, 0.5, 0.7812, 0.5625, 0.9375, 0.5, 0.9687, 0.5, 0.9687, 0.5, 0.9375, 0.5, 0.0625, 0.5, 0.09375, 0.5, 0.09375, 0.5, 0.0625, 0.5, 0.2187, 0.5, 0.2188, 0.5625, 0.2188, 0.5625, 0.2187, 0.5, 0.1562, 0.5, 0.1875, 0.5, 0.1875, 0.5, 0.1562, 0.5, 0.2812, 0.5625, 0.2812, 0.5, 0.2812, 0.5, 0.2812, 0.5625, 0.03125, 0.5625, 0.03125, 0.5, 0.03125, 0.5, 0.03125, 0.5625, 0.4375, 0.5, 0.4687, 0.5, 0.4687, 0.5, 0.4375, 0.5, 0.8125, 0.5625, 0.7812, 0.5625, 0.7812, 0.5625, 0.8125, 0.5625, 0.09375, 0.5625, 0.0625, 0.5625, 0.0625, 0.5625, 0.09375, 0.5625, 0.6875, 0.5625, 0.6562, 0.5625, 0.6562, 0.5625, 0.6875, 0.5625, 0.4375, 0.5625, 0.4062, 0.5625, 0.4062, 0.5625, 0.4375, 0.5625, 0.6562, 0.5, 0.6875, 0.5, 0.6875, 0.5, 0.6562, 0.5, 0.7812, 0.5, 0.8125, 0.5, 0.8125, 0.5, 0.7812, 0.5, 0.4687, 0.5, 0.4688, 0.5625, 0.4688, 0.5625, 0.4687, 0.5, 0.5312, 0.5625, 0.5312, 0.5, 0.5312, 0.5, 0.5312, 0.5625])
me_sphere.materials.append(mat_material_001)
me_sphere.materials.append(mat_material_002)
me_sphere.update()

# ---- objects
ob_sphere = bpy.data.objects.new('Sphere', me_sphere)

# ---- transforms, parenting, visibility, modifiers, constraints
ob_sphere.location = (0.0, 0.0, 0.0)

# ---- collection membership
col_collection.objects.link(ob_sphere)

# ---- scene / render settings (as saved in the file)
scene.frame_start = 1; scene.frame_end = 250; scene.frame_set(1)
scene.render.engine = 'BLENDER_EEVEE_NEXT'
scene.cycles.sampling_pattern = 'TABULATED_SOBOL'
scene.view_settings.view_transform = 'Filmic'
bpy.context.view_layer.update()

# ---- added for rendering (the .blend has no active camera and no usable light): camera, sun
cam_auto = bpy.data.cameras.new('AutoCamera')
cam_auto.lens = 50.0
cam_auto.sensor_width = 36.0
cam_auto.clip_end = 1000.0
ob_auto_camera = bpy.data.objects.new('AutoCamera', cam_auto)
scene.collection.objects.link(ob_auto_camera)
ob_auto_camera.location = (4.25924, -5.11109, 2.7519)
ob_auto_camera.rotation_euler = (1.09748, -7.21219e-08, 0.694738)
scene.camera = ob_auto_camera
light_auto_sun = bpy.data.lights.new('AutoSun', 'SUN')
light_auto_sun.energy = 3.0
light_auto_sun.angle = 0.0523599
ob_auto_sun = bpy.data.objects.new('AutoSun', light_auto_sun)
scene.collection.objects.link(ob_auto_sun)
ob_auto_sun.rotation_euler = (0.872665, 0.174533, 0.523599)
bpy.context.view_layer.update()
